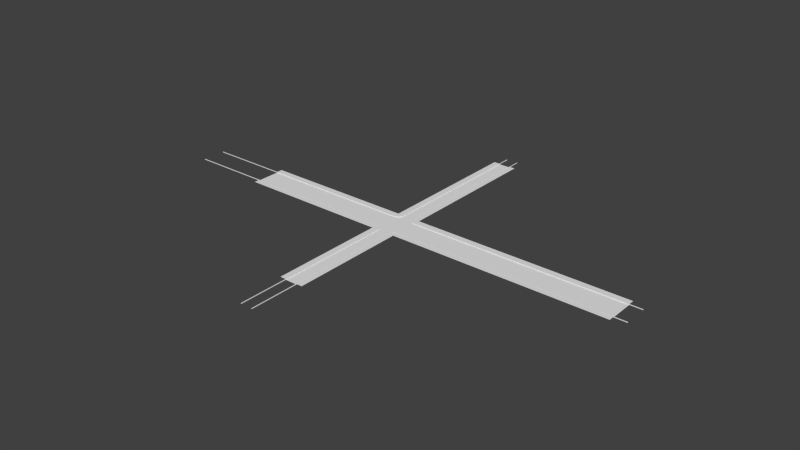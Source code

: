 # Source: Raod2.blend  (saved by Blender 2.72.0; exported with 4.5.12 LTS)
import bpy
from mathutils import Matrix  # noqa: F401  (used for matrix-valued properties, if any)

bpy.ops.wm.read_factory_settings(use_empty=True)
scene = bpy.context.scene
scene.name = 'Scene'

# ---- collections
col_collection_1 = bpy.data.collections.new('Collection 1'); scene.collection.children.link(col_collection_1)
col_collection_2 = bpy.data.collections.new('Collection 2'); scene.collection.children.link(col_collection_2)
col_collection_12 = bpy.data.collections.new('Collection 12'); scene.collection.children.link(col_collection_12)
col_collection_12.hide_render = True
col_collection_12.hide_viewport = True

# ---- materials (node trees are filled in below, after node groups)
mat_material = bpy.data.materials.new('Material')
mat_material.alpha_threshold = 0.0
mat_material.use_transparent_shadow = False
mat_material.roughness = 0.5

# ---- material node trees

# ---- world
world_world = bpy.data.worlds.new('World'); scene.world = world_world
world_world.color = (0.05088, 0.05088, 0.05088)
world_world.use_sun_shadow = False
world_world.sun_shadow_jitter_overblur = 0.0
world_world.cycles.sampling_method = 'MANUAL'
world_world.cycles.sample_map_resolution = 256

# ---- meshes
me_plane = bpy.data.meshes.new('Plane')
me_plane.from_pydata([(-1.045, -1.045, 0.0), (1.045, -1.045, 0.0), (-1.045, 1.045, 0.0), (1.188, 2.375, 0.0), (-1.0, 0.0, 0.0), (0.0, -1.001, 0.0), (1.0, 0.0, 0.0), (0.0, 1.001, 0.0), (0.0, 0.0, 0.0), (0.0, 2.089, 0.0), (1.045, 1.045, 0.0), (-1.188, 2.375, 0.0), (-1.188, -2.375, 0.0), (1.188, -2.375, 0.0), (0.0, -2.089, 0.0), (-2.001, -1.001, 0.0), (-2.001, 1.001, 0.0), (-2.0, 0.0, 0.0), (-2.089, 2.089, 0.0), (-2.089, -2.089, 0.0), (1.045, 3.134, 0.0), (0.0, 3.002, 0.0), (-1.045, 3.134, 0.0), (2.001, -1.001, 0.0), (2.089, 2.089, 0.0), (2.0, 0.0, 0.0), (2.001, 1.001, 0.0), (2.089, -2.089, 0.0), (3.0, -1.0, 0.0), (3.0, 2.0, 0.0), (3.0, 0.0, 0.0), (3.0, 1.0, 0.0), (3.0, -2.0, 0.0), (-1.045, -3.134, 0.0), (1.045, -3.134, 0.0), (0.0, -3.002, 0.0), (-3.0, -1.0, 0.0), (-3.0, 1.0, 0.0), (-3.0, 0.0, 0.0), (-3.0, 2.0, 0.0), (-3.0, -2.0, 0.0), (1.188, 2.375, 0.1), (-1.188, 2.375, 0.1), (-1.188, -2.375, 0.1), (1.188, -2.375, 0.1), (-2.089, 2.089, 0.1), (-2.089, -2.089, 0.1), (-1.045, 3.134, 0.1), (2.089, 2.089, 0.1), (2.089, -2.089, 0.1), (3.0, -2.0, 0.1), (-1.045, -3.134, 0.1), (1.045, -3.134, 0.1), (-3.0, 2.0, 0.1), (-3.0, -2.0, 0.1), (-2.001, -3.002, 0.1), (-3.0, -3.0, 0.1), (2.001, -3.002, 0.1), (3.0, -3.0, 0.1), (1.045, 3.134, 0.1), (2.001, 3.002, 0.1), (3.0, 2.0, 0.1), (3.0, 3.0, 0.1), (-2.001, 3.002, 0.1), (-3.0, 3.0, 0.1), (-4.0, -1.0, 0.0), (-4.0, 1.0, 0.0), (-4.0, 0.0, 0.0), (-4.0, 2.0, 0.0), (-4.0, -2.0, 0.0), (-4.0, 2.0, 0.1), (-4.0, -2.0, 0.1), (-4.0, -3.0, 0.1), (-4.0, 3.0, 0.1), (-5.0, -1.0, 0.0), (-5.0, 1.0, 0.0), (-5.0, 0.0, 0.0), (-5.0, 2.0, 0.0), (-5.0, -2.0, 0.0), (-5.0, 2.0, 0.1), (-5.0, -2.0, 0.1), (-5.0, -3.0, 0.1), (-5.0, 3.0, 0.1), (-6.0, -1.0, 0.0), (-6.0, 1.0, 0.0), (-6.0, 0.0, 0.0), (-6.0, 2.0, 0.0), (-6.0, -2.0, 0.0), (-6.0, 2.0, 0.1), (-6.0, -2.0, 0.1), (-6.0, -3.0, 0.1), (-6.0, 3.0, 0.1), (-7.0, -1.0, 0.0), (-7.0, 1.0, 0.0), (-7.0, 0.0, 0.0), (-7.0, 2.0, 0.0), (-7.0, -2.0, 0.0), (-7.0, 2.0, 0.1), (-7.0, -2.0, 0.1), (-7.0, -3.0, 0.1), (-7.0, 3.0, 0.1), (-8.0, -1.0, 0.0), (-8.0, 1.0, 0.0), (-8.0, 0.0, 0.0), (-8.0, 2.0, 0.0), (-8.0, -2.0, 0.0), (-8.0, 2.0, 0.1), (-8.0, -2.0, 0.1), (-8.0, -3.0, 0.1), (-8.0, 3.0, 0.1), (1.0, 4.0, 0.0), (0.0, 4.0, 0.0), (-1.0, 4.0, 0.0), (-1.0, 4.0, 0.1), (1.0, 4.0, 0.1), (2.0, 4.0, 0.1), (-2.0, 4.0, 0.1), (1.0, 5.0, 0.0), (0.0, 5.0, 0.0), (-1.0, 5.0, 0.0), (-1.0, 5.0, 0.1), (1.0, 5.0, 0.1), (2.0, 5.0, 0.1), (-2.0, 5.0, 0.1), (1.0, 6.0, 0.0), (0.0, 6.0, 0.0), (-1.0, 6.0, 0.0), (-1.0, 6.0, 0.1), (1.0, 6.0, 0.1), (2.0, 6.0, 0.1), (-2.0, 6.0, 0.1), (1.0, 7.0, 0.0), (0.0, 7.0, 0.0), (-1.0, 7.0, 0.0), (-1.0, 7.0, 0.1), (1.0, 7.0, 0.1), (2.0, 7.0, 0.1), (-2.0, 7.0, 0.1), (1.0, 8.0, 0.0), (0.0, 8.0, 0.0), (-1.0, 8.0, 0.0), (-1.0, 8.0, 0.1), (1.0, 8.0, 0.1), (2.0, 8.0, 0.1), (-2.0, 8.0, 0.1), (4.0, -1.0, 0.0), (4.0, 2.0, 0.0), (4.0, 0.0, 0.0), (4.0, 1.0, 0.0), (4.0, -2.0, 0.0), (4.0, -2.0, 0.1), (4.0, -3.0, 0.1), (4.0, 2.0, 0.1), (4.0, 3.0, 0.1), (5.0, -1.0, 0.0), (5.0, 2.0, 0.0), (5.0, 0.0, 0.0), (5.0, 1.0, 0.0), (5.0, -2.0, 0.0), (5.0, -2.0, 0.1), (5.0, -3.0, 0.1), (5.0, 2.0, 0.1), (5.0, 3.0, 0.1), (6.0, -1.0, 0.0), (6.0, 2.0, 0.0), (6.0, 0.0, 0.0), (6.0, 1.0, 0.0), (6.0, -2.0, 0.0), (6.0, -2.0, 0.1), (6.0, -3.0, 0.1), (6.0, 2.0, 0.1), (6.0, 3.0, 0.1), (7.0, -1.0, 0.0), (7.0, 2.0, 0.0), (7.0, 0.0, 0.0), (7.0, 1.0, 0.0), (7.0, -2.0, 0.0), (7.0, -2.0, 0.1), (7.0, -3.0, 0.1), (7.0, 2.0, 0.1), (7.0, 3.0, 0.1), (8.0, -1.0, 0.0), (8.0, 2.0, 0.0), (8.0, 0.0, 0.0), (8.0, 1.0, 0.0), (8.0, -2.0, 0.0), (8.0, -2.0, 0.1), (8.0, -3.0, 0.1), (8.0, 2.0, 0.1), (8.0, 3.0, 0.1), (-1.0, -4.0, 0.0), (1.0, -4.0, 0.0), (0.0, -4.0, 0.0), (-1.0, -4.0, 0.1), (1.0, -4.0, 0.1), (-2.0, -4.0, 0.1), (2.0, -4.0, 0.1), (-1.0, -5.0, 0.0), (1.0, -5.0, 0.0), (0.0, -5.0, 0.0), (-1.0, -5.0, 0.1), (1.0, -5.0, 0.1), (-2.0, -5.0, 0.1), (2.0, -5.0, 0.1), (-1.0, -6.0, 0.0), (1.0, -6.0, 0.0), (0.0, -6.0, 0.0), (-1.0, -6.0, 0.1), (1.0, -6.0, 0.1), (-2.0, -6.0, 0.1), (2.0, -6.0, 0.1), (-1.0, -7.0, 0.0), (1.0, -7.0, 0.0), (0.0, -7.0, 0.0), (-1.0, -7.0, 0.1), (1.0, -7.0, 0.1), (-2.0, -7.0, 0.1), (2.0, -7.0, 0.1), (-1.0, -8.0, 0.0), (1.0, -8.0, 0.0), (0.0, -8.0, 0.0), (-1.0, -8.0, 0.1), (1.0, -8.0, 0.1), (-2.0, -8.0, 0.1), (2.0, -8.0, 0.1), (1.0, 9.0, 0.0), (0.0, 9.0, 0.0), (-1.0, 9.0, 0.0), (-1.0, 9.0, 0.1), (1.0, 9.0, 0.1), (2.0, 9.0, 0.1), (-2.0, 9.0, 0.1), (2.0, 11.0, 0.1), (2.0, 10.0, 0.1), (0.0, 19.0, 0.0), (0.0, 18.0, 0.0), (0.0, 17.0, 0.0), (0.0, 16.0, 0.0), (0.0, 15.0, 0.0), (0.0, 14.0, 0.0), (0.0, 13.0, 0.0), (0.0, 12.0, 0.0), (0.0, 11.0, 0.0), (0.0, 10.0, 0.0), (1.0, 19.0, 0.1), (1.0, 18.0, 0.1), (1.0, 17.0, 0.1), (1.0, 16.0, 0.1), (1.0, 15.0, 0.1), (1.0, 14.0, 0.1), (1.0, 13.0, 0.1), (1.0, 12.0, 0.1), (1.0, 11.0, 0.1), (1.0, 10.0, 0.1), (-1.0, 19.0, 0.1), (-1.0, 18.0, 0.1), (-1.0, 17.0, 0.1), (-1.0, 16.0, 0.1), (-1.0, 15.0, 0.1), (-1.0, 14.0, 0.1), (-1.0, 13.0, 0.1), (-1.0, 12.0, 0.1), (-1.0, 11.0, 0.1), (-1.0, 10.0, 0.1), (-1.0, 19.0, 0.0), (-1.0, 18.0, 0.0), (-1.0, 17.0, 0.0), (-1.0, 16.0, 0.0), (-1.0, 15.0, 0.0), (-1.0, 14.0, 0.0), (-1.0, 13.0, 0.0), (-1.0, 12.0, 0.0), (-1.0, 11.0, 0.0), (-1.0, 10.0, 0.0), (-2.0, 20.0, 0.1), (2.0, 20.0, 0.1), (1.0, 20.0, 0.1), (-1.0, 20.0, 0.1), (-1.0, 20.0, 0.0), (0.0, 20.0, 0.0), (1.0, 20.0, 0.0), (26.0, -1.0, 0.0), (26.0, 2.0, 0.0), (26.0, 0.0, 0.0), (26.0, 1.0, 0.0), (26.0, -2.0, 0.0), (26.0, -2.0, 0.1), (26.0, -3.0, 0.1), (26.0, 2.0, 0.1), (26.0, 3.0, 0.1), (25.0, -2.0, 0.1), (24.0, -2.0, 0.1), (23.0, -2.0, 0.1), (22.0, -2.0, 0.1), (21.0, -2.0, 0.1), (20.0, -2.0, 0.1), (19.0, -2.0, 0.1), (18.0, -2.0, 0.1), (17.0, -2.0, 0.1), (16.0, -2.0, 0.1), (15.0, -2.0, 0.1), (14.0, -2.0, 0.1), (13.0, -2.0, 0.1), (12.0, -2.0, 0.1), (11.0, -2.0, 0.1), (10.0, -2.0, 0.1), (9.0, -2.0, 0.1), (9.0, -3.0, 0.1), (10.0, -3.0, 0.1), (11.0, -3.0, 0.1), (12.0, -3.0, 0.1), (13.0, -3.0, 0.1), (14.0, -3.0, 0.1), (15.0, -3.0, 0.1), (16.0, -3.0, 0.1), (17.0, -3.0, 0.1), (18.0, -3.0, 0.1), (19.0, -3.0, 0.1), (20.0, -3.0, 0.1), (21.0, -3.0, 0.1), (22.0, -3.0, 0.1), (23.0, -3.0, 0.1), (24.0, -3.0, 0.1), (25.0, -3.0, 0.1), (25.0, 2.0, 0.1), (24.0, 2.0, 0.1), (23.0, 2.0, 0.1), (22.0, 2.0, 0.1), (21.0, 2.0, 0.1), (20.0, 2.0, 0.1), (19.0, 2.0, 0.1), (18.0, 2.0, 0.1), (17.0, 2.0, 0.1), (16.0, 2.0, 0.1), (15.0, 2.0, 0.1), (14.0, 2.0, 0.1), (13.0, 2.0, 0.1), (12.0, 2.0, 0.1), (11.0, 2.0, 0.1), (10.0, 2.0, 0.1), (9.0, 2.0, 0.1), (9.0, 2.0, 0.0), (10.0, 2.0, 0.0), (11.0, 2.0, 0.0), (12.0, 2.0, 0.0), (13.0, 2.0, 0.0), (14.0, 2.0, 0.0), (15.0, 2.0, 0.0), (16.0, 2.0, 0.0), (17.0, 2.0, 0.0), (18.0, 2.0, 0.0), (19.0, 2.0, 0.0), (20.0, 2.0, 0.0), (21.0, 2.0, 0.0), (22.0, 2.0, 0.0), (23.0, 2.0, 0.0), (24.0, 2.0, 0.0), (25.0, 2.0, 0.0), (25.0, 3.0, 0.1), (24.0, 3.0, 0.1), (23.0, 3.0, 0.1), (22.0, 3.0, 0.1), (21.0, 3.0, 0.1), (20.0, 3.0, 0.1), (19.0, 3.0, 0.1), (18.0, 3.0, 0.1), (17.0, 3.0, 0.1), (16.0, 3.0, 0.1), (15.0, 3.0, 0.1), (14.0, 3.0, 0.1), (13.0, 3.0, 0.1), (12.0, 3.0, 0.1), (11.0, 3.0, 0.1), (10.0, 3.0, 0.1), (9.0, 3.0, 0.1), (25.0, -2.0, 0.0), (24.0, -2.0, 0.0), (23.0, -2.0, 0.0), (22.0, -2.0, 0.0), (21.0, -2.0, 0.0), (20.0, -2.0, 0.0), (19.0, -2.0, 0.0), (18.0, -2.0, 0.0), (17.0, -2.0, 0.0), (16.0, -2.0, 0.0), (15.0, -2.0, 0.0), (14.0, -2.0, 0.0), (13.0, -2.0, 0.0), (12.0, -2.0, 0.0), (11.0, -2.0, 0.0), (10.0, -2.0, 0.0), (9.0, -2.0, 0.0), (25.0, -1.0, 0.0), (24.0, -1.0, 0.0), (23.0, -1.0, 0.0), (22.0, -1.0, 0.0), (21.0, -1.0, 0.0), (20.0, -1.0, 0.0), (19.0, -1.0, 0.0), (18.0, -1.0, 0.0), (17.0, -1.0, 0.0), (16.0, -1.0, 0.0), (15.0, -1.0, 0.0), (14.0, -1.0, 0.0), (13.0, -1.0, 0.0), (12.0, -1.0, 0.0), (11.0, -1.0, 0.0), (10.0, -1.0, 0.0), (9.0, -1.0, 0.0), (25.0, 1.0, 0.0), (24.0, 1.0, 0.0), (23.0, 1.0, 0.0), (22.0, 1.0, 0.0), (21.0, 1.0, 0.0), (20.0, 1.0, 0.0), (19.0, 1.0, 0.0), (18.0, 1.0, 0.0), (17.0, 1.0, 0.0), (16.0, 1.0, 0.0), (15.0, 1.0, 0.0), (14.0, 1.0, 0.0), (13.0, 1.0, 0.0), (12.0, 1.0, 0.0), (11.0, 1.0, 0.0), (10.0, 1.0, 0.0), (9.0, 1.0, 0.0), (9.0, 0.0, 0.0), (10.0, 0.0, 0.0), (11.0, 0.0, 0.0), (12.0, 0.0, 0.0), (13.0, 0.0, 0.0), (14.0, 0.0, 0.0), (15.0, 0.0, 0.0), (16.0, 0.0, 0.0), (17.0, 0.0, 0.0), (18.0, 0.0, 0.0), (19.0, 0.0, 0.0), (20.0, 0.0, 0.0), (21.0, 0.0, 0.0), (22.0, 0.0, 0.0), (23.0, 0.0, 0.0), (24.0, 0.0, 0.0), (25.0, 0.0, 0.0), (2.0, 12.0, 0.1), (2.0, 13.0, 0.1), (2.0, 14.0, 0.1), (2.0, 15.0, 0.1), (2.0, 16.0, 0.1), (2.0, 17.0, 0.1), (2.0, 18.0, 0.1), (2.0, 19.0, 0.1), (-2.0, 19.0, 0.1), (-2.0, 18.0, 0.1), (-2.0, 17.0, 0.1), (-2.0, 16.0, 0.1), (-2.0, 15.0, 0.1), (-2.0, 14.0, 0.1), (-2.0, 13.0, 0.1), (-2.0, 12.0, 0.1), (-2.0, 11.0, 0.1), (-2.0, 10.0, 0.1), (1.0, 19.0, 0.0), (1.0, 18.0, 0.0), (1.0, 17.0, 0.0), (1.0, 16.0, 0.0), (1.0, 15.0, 0.0), (1.0, 14.0, 0.0), (1.0, 13.0, 0.0), (1.0, 12.0, 0.0), (1.0, 11.0, 0.0), (1.0, 10.0, 0.0), (-1.0, -22.0, 0.0), (1.0, -22.0, 0.0), (0.0, -22.0, 0.0), (-1.0, -22.0, 0.1), (1.0, -22.0, 0.1), (-2.0, -22.0, 0.1), (2.0, -22.0, 0.1), (-1.0, -21.0, 0.1), (-1.0, -20.0, 0.1), (-1.0, -19.0, 0.1), (-1.0, -18.0, 0.1), (-1.0, -17.0, 0.1), (-1.0, -16.0, 0.1), (-1.0, -15.0, 0.1), (-1.0, -14.0, 0.1), (-1.0, -13.0, 0.1), (-1.0, -12.0, 0.1), (-1.0, -11.0, 0.1), (-1.0, -10.0, 0.1), (-1.0, -9.0, 0.1), (-2.0, -9.0, 0.1), (-2.0, -10.0, 0.1), (-2.0, -11.0, 0.1), (-2.0, -12.0, 0.1), (-2.0, -13.0, 0.1), (-2.0, -14.0, 0.1), (-2.0, -15.0, 0.1), (-2.0, -16.0, 0.1), (-2.0, -17.0, 0.1), (-2.0, -18.0, 0.1), (-2.0, -19.0, 0.1), (-2.0, -20.0, 0.1), (-2.0, -21.0, 0.1), (2.0, -21.0, 0.1), (2.0, -20.0, 0.1), (2.0, -19.0, 0.1), (2.0, -18.0, 0.1), (2.0, -17.0, 0.1), (2.0, -16.0, 0.1), (2.0, -15.0, 0.1), (2.0, -14.0, 0.1), (2.0, -13.0, 0.1), (2.0, -12.0, 0.1), (2.0, -11.0, 0.1), (2.0, -10.0, 0.1), (2.0, -9.0, 0.1), (1.0, -9.0, 0.1), (1.0, -10.0, 0.1), (1.0, -11.0, 0.1), (1.0, -12.0, 0.1), (1.0, -13.0, 0.1), (1.0, -14.0, 0.1), (1.0, -15.0, 0.1), (1.0, -16.0, 0.1), (1.0, -17.0, 0.1), (1.0, -18.0, 0.1), (1.0, -19.0, 0.1), (1.0, -20.0, 0.1), (1.0, -21.0, 0.1), (1.0, -9.0, 0.0), (1.0, -10.0, 0.0), (1.0, -11.0, 0.0), (1.0, -12.0, 0.0), (1.0, -13.0, 0.0), (1.0, -14.0, 0.0), (1.0, -15.0, 0.0), (1.0, -16.0, 0.0), (1.0, -17.0, 0.0), (1.0, -18.0, 0.0), (1.0, -19.0, 0.0), (1.0, -20.0, 0.0), (1.0, -21.0, 0.0), (-1.0, -21.0, 0.0), (-1.0, -20.0, 0.0), (-1.0, -19.0, 0.0), (-1.0, -18.0, 0.0), (-1.0, -17.0, 0.0), (-1.0, -16.0, 0.0), (-1.0, -15.0, 0.0), (-1.0, -14.0, 0.0), (-1.0, -13.0, 0.0), (-1.0, -12.0, 0.0), (-1.0, -11.0, 0.0), (-1.0, -10.0, 0.0), (-1.0, -9.0, 0.0), (0.0, -9.0, 0.0), (0.0, -10.0, 0.0), (0.0, -11.0, 0.0), (0.0, -12.0, 0.0), (0.0, -13.0, 0.0), (0.0, -14.0, 0.0), (0.0, -15.0, 0.0), (0.0, -16.0, 0.0), (0.0, -17.0, 0.0), (0.0, -18.0, 0.0), (0.0, -19.0, 0.0), (0.0, -20.0, 0.0), (0.0, -21.0, 0.0), (-27.0, -1.0, 0.0), (-27.0, 1.0, 0.0), (-27.0, 0.0, 0.0), (-27.0, 2.0, 0.0), (-27.0, -2.0, 0.0), (-27.0, 2.0, 0.1), (-27.0, -2.0, 0.1), (-27.0, -3.0, 0.1), (-27.0, 3.0, 0.1), (-26.0, 2.0, 0.1), (-25.0, 2.0, 0.1), (-24.0, 2.0, 0.1), (-23.0, 2.0, 0.1), (-22.0, 2.0, 0.1), (-21.0, 2.0, 0.1), (-20.0, 2.0, 0.1), (-19.0, 2.0, 0.1), (-18.0, 2.0, 0.1), (-17.0, 2.0, 0.1), (-16.0, 2.0, 0.1), (-15.0, 2.0, 0.1), (-14.0, 2.0, 0.1), (-13.0, 2.0, 0.1), (-12.0, 2.0, 0.1), (-11.0, 2.0, 0.1), (-10.0, 2.0, 0.1), (-9.0, 2.0, 0.1), (-9.0, 3.0, 0.1), (-10.0, 3.0, 0.1), (-11.0, 3.0, 0.1), (-12.0, 3.0, 0.1), (-13.0, 3.0, 0.1), (-14.0, 3.0, 0.1), (-15.0, 3.0, 0.1), (-16.0, 3.0, 0.1), (-17.0, 3.0, 0.1), (-18.0, 3.0, 0.1), (-19.0, 3.0, 0.1), (-20.0, 3.0, 0.1), (-21.0, 3.0, 0.1), (-22.0, 3.0, 0.1), (-23.0, 3.0, 0.1), (-24.0, 3.0, 0.1), (-25.0, 3.0, 0.1), (-26.0, 3.0, 0.1), (-26.0, -3.0, 0.1), (-25.0, -3.0, 0.1), (-24.0, -3.0, 0.1), (-23.0, -3.0, 0.1), (-22.0, -3.0, 0.1), (-21.0, -3.0, 0.1), (-20.0, -3.0, 0.1), (-19.0, -3.0, 0.1), (-18.0, -3.0, 0.1), (-17.0, -3.0, 0.1), (-16.0, -3.0, 0.1), (-15.0, -3.0, 0.1), (-14.0, -3.0, 0.1), (-13.0, -3.0, 0.1), (-12.0, -3.0, 0.1), (-11.0, -3.0, 0.1), (-10.0, -3.0, 0.1), (-9.0, -3.0, 0.1), (-9.0, -2.0, 0.1), (-10.0, -2.0, 0.1), (-11.0, -2.0, 0.1), (-12.0, -2.0, 0.1), (-13.0, -2.0, 0.1), (-14.0, -2.0, 0.1), (-15.0, -2.0, 0.1), (-16.0, -2.0, 0.1), (-17.0, -2.0, 0.1), (-18.0, -2.0, 0.1), (-19.0, -2.0, 0.1), (-20.0, -2.0, 0.1), (-21.0, -2.0, 0.1), (-22.0, -2.0, 0.1), (-23.0, -2.0, 0.1), (-24.0, -2.0, 0.1), (-25.0, -2.0, 0.1), (-26.0, -2.0, 0.1), (-9.0, -2.0, 0.0), (-10.0, -2.0, 0.0), (-11.0, -2.0, 0.0), (-12.0, -2.0, 0.0), (-13.0, -2.0, 0.0), (-14.0, -2.0, 0.0), (-15.0, -2.0, 0.0), (-16.0, -2.0, 0.0), (-17.0, -2.0, 0.0), (-18.0, -2.0, 0.0), (-19.0, -2.0, 0.0), (-20.0, -2.0, 0.0), (-21.0, -2.0, 0.0), (-22.0, -2.0, 0.0), (-23.0, -2.0, 0.0), (-24.0, -2.0, 0.0), (-25.0, -2.0, 0.0), (-26.0, -2.0, 0.0), (-26.0, 2.0, 0.0), (-25.0, 2.0, 0.0), (-24.0, 2.0, 0.0), (-23.0, 2.0, 0.0), (-22.0, 2.0, 0.0), (-21.0, 2.0, 0.0), (-20.0, 2.0, 0.0), (-19.0, 2.0, 0.0), (-18.0, 2.0, 0.0), (-17.0, 2.0, 0.0), (-16.0, 2.0, 0.0), (-15.0, 2.0, 0.0), (-14.0, 2.0, 0.0), (-13.0, 2.0, 0.0), (-12.0, 2.0, 0.0), (-11.0, 2.0, 0.0), (-10.0, 2.0, 0.0), (-9.0, 2.0, 0.0), (-9.0, -1.0, 0.0), (-10.0, -1.0, 0.0), (-11.0, -1.0, 0.0), (-12.0, -1.0, 0.0), (-13.0, -1.0, 0.0), (-14.0, -1.0, 0.0), (-15.0, -1.0, 0.0), (-16.0, -1.0, 0.0), (-17.0, -1.0, 0.0), (-18.0, -1.0, 0.0), (-19.0, -1.0, 0.0), (-20.0, -1.0, 0.0), (-21.0, -1.0, 0.0), (-22.0, -1.0, 0.0), (-23.0, -1.0, 0.0), (-24.0, -1.0, 0.0), (-25.0, -1.0, 0.0), (-26.0, -1.0, 0.0), (-26.0, 1.0, 0.0), (-25.0, 1.0, 0.0), (-24.0, 1.0, 0.0), (-23.0, 1.0, 0.0), (-22.0, 1.0, 0.0), (-21.0, 1.0, 0.0), (-20.0, 1.0, 0.0), (-19.0, 1.0, 0.0), (-18.0, 1.0, 0.0), (-17.0, 1.0, 0.0), (-16.0, 1.0, 0.0), (-15.0, 1.0, 0.0), (-14.0, 1.0, 0.0), (-13.0, 1.0, 0.0), (-12.0, 1.0, 0.0), (-11.0, 1.0, 0.0), (-10.0, 1.0, 0.0), (-9.0, 1.0, 0.0), (-26.0, 0.0, 0.0), (-25.0, 0.0, 0.0), (-24.0, 0.0, 0.0), (-23.0, 0.0, 0.0), (-22.0, 0.0, 0.0), (-21.0, 0.0, 0.0), (-20.0, 0.0, 0.0), (-19.0, 0.0, 0.0), (-18.0, 0.0, 0.0), (-17.0, 0.0, 0.0), (-16.0, 0.0, 0.0), (-15.0, 0.0, 0.0), (-14.0, 0.0, 0.0), (-13.0, 0.0, 0.0), (-12.0, 0.0, 0.0), (-11.0, 0.0, 0.0), (-10.0, 0.0, 0.0), (-9.0, 0.0, 0.0), (-2.0, 21.0, 0.1), (2.0, 21.0, 0.1), (1.0, 21.0, 0.1), (-1.0, 21.0, 0.1), (-1.0, 21.0, 0.0), (0.0, 21.0, 0.0), (1.0, 21.0, 0.0), (-2.0, 22.0, 0.1), (2.0, 22.0, 0.1), (1.0, 22.0, 0.1), (-1.0, 22.0, 0.1), (-1.0, 22.0, 0.0), (0.0, 22.0, 0.0), (1.0, 22.0, 0.0), (-2.0, 23.0, 0.1), (2.0, 23.0, 0.1), (1.0, 23.0, 0.1), (-1.0, 23.0, 0.1), (-1.0, 23.0, 0.0), (0.0, 23.0, 0.0), (1.0, 23.0, 0.0), (-2.0, 28.0, 0.1), (2.0, 28.0, 0.1), (1.0, 28.0, 0.1), (-1.0, 28.0, 0.1), (-1.0, 28.0, 0.0), (0.0, 28.0, 0.0), (1.0, 28.0, 0.0), (-2.0, 27.0, 0.1), (-2.0, 26.0, 0.1), (-2.0, 25.0, 0.1), (-2.0, 24.0, 0.1), (-1.0, 24.0, 0.1), (-1.0, 25.0, 0.1), (-1.0, 26.0, 0.1), (-1.0, 27.0, 0.1), (0.0, 27.0, 0.0), (0.0, 26.0, 0.0), (0.0, 25.0, 0.0), (0.0, 24.0, 0.0), (1.0, 24.0, 0.0), (1.0, 25.0, 0.0), (1.0, 26.0, 0.0), (1.0, 27.0, 0.0), (-1.0, 27.0, 0.0), (-1.0, 26.0, 0.0), (-1.0, 25.0, 0.0), (-1.0, 24.0, 0.0), (1.0, 27.0, 0.1), (1.0, 26.0, 0.1), (1.0, 25.0, 0.1), (1.0, 24.0, 0.1), (2.0, 24.0, 0.1), (2.0, 25.0, 0.1), (2.0, 26.0, 0.1), (2.0, 27.0, 0.1), (38.0, -1.0, 0.0), (38.0, 2.0, 0.0), (38.0, 0.0, 0.0), (38.0, 1.0, 0.0), (38.0, -2.0, 0.0), (38.0, -2.0, 0.1), (38.0, -3.0, 0.1), (38.0, 2.0, 0.1), (38.0, 3.0, 0.1), (37.0, -2.0, 0.1), (36.0, -2.0, 0.1), (35.0, -2.0, 0.1), (34.0, -2.0, 0.1), (33.0, -2.0, 0.1), (32.0, -2.0, 0.1), (31.0, -2.0, 0.1), (30.0, -2.0, 0.1), (29.0, -2.0, 0.1), (28.0, -2.0, 0.1), (27.0, -2.0, 0.1), (27.0, -3.0, 0.1), (28.0, -3.0, 0.1), (29.0, -3.0, 0.1), (30.0, -3.0, 0.1), (31.0, -3.0, 0.1), (32.0, -3.0, 0.1), (33.0, -3.0, 0.1), (34.0, -3.0, 0.1), (35.0, -3.0, 0.1), (36.0, -3.0, 0.1), (37.0, -3.0, 0.1), (37.0, 2.0, 0.1), (36.0, 2.0, 0.1), (35.0, 2.0, 0.1), (34.0, 2.0, 0.1), (33.0, 2.0, 0.1), (32.0, 2.0, 0.1), (31.0, 2.0, 0.1), (30.0, 2.0, 0.1), (29.0, 2.0, 0.1), (28.0, 2.0, 0.1), (27.0, 2.0, 0.1), (27.0, 2.0, 0.0), (28.0, 2.0, 0.0), (29.0, 2.0, 0.0), (30.0, 2.0, 0.0), (31.0, 2.0, 0.0), (32.0, 2.0, 0.0), (33.0, 2.0, 0.0), (34.0, 2.0, 0.0), (35.0, 2.0, 0.0), (36.0, 2.0, 0.0), (37.0, 2.0, 0.0), (37.0, 3.0, 0.1), (36.0, 3.0, 0.1), (35.0, 3.0, 0.1), (34.0, 3.0, 0.1), (33.0, 3.0, 0.1), (32.0, 3.0, 0.1), (31.0, 3.0, 0.1), (30.0, 3.0, 0.1), (29.0, 3.0, 0.1), (28.0, 3.0, 0.1), (27.0, 3.0, 0.1), (37.0, -2.0, 0.0), (36.0, -2.0, 0.0), (35.0, -2.0, 0.0), (34.0, -2.0, 0.0), (33.0, -2.0, 0.0), (32.0, -2.0, 0.0), (31.0, -2.0, 0.0), (30.0, -2.0, 0.0), (29.0, -2.0, 0.0), (28.0, -2.0, 0.0), (27.0, -2.0, 0.0), (37.0, -1.0, 0.0), (36.0, -1.0, 0.0), (35.0, -1.0, 0.0), (34.0, -1.0, 0.0), (33.0, -1.0, 0.0), (32.0, -1.0, 0.0), (31.0, -1.0, 0.0), (30.0, -1.0, 0.0), (29.0, -1.0, 0.0), (28.0, -1.0, 0.0), (27.0, -1.0, 0.0), (37.0, 1.0, 0.0), (36.0, 1.0, 0.0), (35.0, 1.0, 0.0), (34.0, 1.0, 0.0), (33.0, 1.0, 0.0), (32.0, 1.0, 0.0), (31.0, 1.0, 0.0), (30.0, 1.0, 0.0), (29.0, 1.0, 0.0), (28.0, 1.0, 0.0), (27.0, 1.0, 0.0), (27.0, 0.0, 0.0), (28.0, 0.0, 0.0), (29.0, 0.0, 0.0), (30.0, 0.0, 0.0), (31.0, 0.0, 0.0), (32.0, 0.0, 0.0), (33.0, 0.0, 0.0), (34.0, 0.0, 0.0), (35.0, 0.0, 0.0), (36.0, 0.0, 0.0), (37.0, 0.0, 0.0)], [], [(5, 0, 12, 14), (4, 8, 7, 2), (0, 5, 8, 4), (5, 1, 6, 8), (2, 7, 9, 11), (7, 10, 3, 9), (8, 6, 10, 7), (1, 5, 14, 13), (12, 0, 15, 19), (2, 11, 18, 16), (4, 2, 16, 17), (0, 4, 17, 15), (11, 9, 21, 22), (9, 3, 20, 21), (1, 13, 27, 23), (10, 6, 25, 26), (3, 10, 26, 24), (6, 1, 23, 25), (23, 27, 32, 28), (26, 25, 30, 31), (24, 26, 31, 29), (25, 23, 28, 30), (13, 14, 35, 34), (14, 12, 33, 35), (19, 15, 36, 40), (16, 18, 39, 37), (17, 16, 37, 38), (15, 17, 38, 36), (39, 18, 45, 53), (19, 40, 54, 46), (33, 12, 43, 51), (13, 34, 52, 44), (32, 27, 49, 50), (3, 24, 48, 41), (27, 13, 44, 49), (11, 22, 47, 42), (18, 11, 42, 45), (12, 19, 46, 43), (41, 48, 60, 59), (60, 48, 61, 62), (24, 29, 61, 48), (20, 3, 41, 59), (43, 46, 55, 51), (55, 46, 54, 56), (44, 52, 57, 49), (49, 57, 58, 50), (42, 47, 63, 45), (45, 63, 64, 53), (53, 64, 73, 70), (56, 54, 71, 72), (54, 40, 69, 71), (39, 53, 70, 68), (40, 36, 65, 69), (37, 39, 68, 66), (38, 37, 66, 67), (36, 38, 67, 65), (70, 73, 82, 79), (72, 71, 80, 81), (71, 69, 78, 80), (68, 70, 79, 77), (69, 65, 74, 78), (66, 68, 77, 75), (67, 66, 75, 76), (65, 67, 76, 74), (79, 82, 91, 88), (81, 80, 89, 90), (80, 78, 87, 89), (77, 79, 88, 86), (78, 74, 83, 87), (75, 77, 86, 84), (76, 75, 84, 85), (74, 76, 85, 83), (88, 91, 100, 97), (90, 89, 98, 99), (89, 87, 96, 98), (86, 88, 97, 95), (87, 83, 92, 96), (84, 86, 95, 93), (85, 84, 93, 94), (83, 85, 94, 92), (97, 100, 109, 106), (99, 98, 107, 108), (98, 96, 105, 107), (95, 97, 106, 104), (96, 92, 101, 105), (93, 95, 104, 102), (94, 93, 102, 103), (92, 94, 103, 101), (20, 59, 114, 110), (63, 47, 113, 116), (59, 60, 115, 114), (47, 22, 112, 113), (22, 21, 111, 112), (21, 20, 110, 111), (110, 114, 121, 117), (116, 113, 120, 123), (114, 115, 122, 121), (113, 112, 119, 120), (112, 111, 118, 119), (111, 110, 117, 118), (117, 121, 128, 124), (123, 120, 127, 130), (121, 122, 129, 128), (120, 119, 126, 127), (119, 118, 125, 126), (118, 117, 124, 125), (124, 128, 135, 131), (130, 127, 134, 137), (128, 129, 136, 135), (127, 126, 133, 134), (126, 125, 132, 133), (125, 124, 131, 132), (131, 135, 142, 138), (137, 134, 141, 144), (135, 136, 143, 142), (134, 133, 140, 141), (133, 132, 139, 140), (132, 131, 138, 139), (50, 58, 151, 150), (61, 29, 146, 152), (62, 61, 152, 153), (32, 50, 150, 149), (28, 32, 149, 145), (31, 30, 147, 148), (29, 31, 148, 146), (30, 28, 145, 147), (150, 151, 160, 159), (152, 146, 155, 161), (153, 152, 161, 162), (149, 150, 159, 158), (145, 149, 158, 154), (148, 147, 156, 157), (146, 148, 157, 155), (147, 145, 154, 156), (159, 160, 169, 168), (161, 155, 164, 170), (162, 161, 170, 171), (158, 159, 168, 167), (154, 158, 167, 163), (157, 156, 165, 166), (155, 157, 166, 164), (156, 154, 163, 165), (168, 169, 178, 177), (170, 164, 173, 179), (171, 170, 179, 180), (167, 168, 177, 176), (163, 167, 176, 172), (166, 165, 174, 175), (164, 166, 175, 173), (165, 163, 172, 174), (177, 178, 187, 186), (179, 173, 182, 188), (180, 179, 188, 189), (176, 177, 186, 185), (172, 176, 185, 181), (175, 174, 183, 184), (173, 175, 184, 182), (174, 172, 181, 183), (51, 55, 195, 193), (57, 52, 194, 196), (52, 34, 191, 194), (33, 51, 193, 190), (34, 35, 192, 191), (35, 33, 190, 192), (193, 195, 202, 200), (196, 194, 201, 203), (194, 191, 198, 201), (190, 193, 200, 197), (191, 192, 199, 198), (192, 190, 197, 199), (200, 202, 209, 207), (203, 201, 208, 210), (201, 198, 205, 208), (197, 200, 207, 204), (198, 199, 206, 205), (199, 197, 204, 206), (207, 209, 216, 214), (210, 208, 215, 217), (208, 205, 212, 215), (204, 207, 214, 211), (205, 206, 213, 212), (206, 204, 211, 213), (214, 216, 223, 221), (217, 215, 222, 224), (215, 212, 219, 222), (211, 214, 221, 218), (212, 213, 220, 219), (213, 211, 218, 220), (138, 142, 229, 225), (144, 141, 228, 231), (142, 143, 230, 229), (141, 140, 227, 228), (140, 139, 226, 227), (139, 138, 225, 226), (252, 232, 443, 251), (258, 268, 267, 257), (260, 270, 269, 259), (256, 266, 265, 255), (229, 230, 233, 253), (250, 444, 445, 249), (262, 272, 271, 261), (265, 235, 234, 264), (266, 236, 235, 265), (228, 227, 273, 263), (263, 273, 272, 262), (261, 271, 270, 260), (251, 443, 444, 250), (227, 226, 243, 273), (272, 242, 241, 271), (270, 240, 239, 269), (268, 238, 237, 267), (257, 267, 266, 256), (242, 469, 468, 241), (241, 468, 467, 240), (240, 467, 466, 239), (239, 466, 465, 238), (259, 269, 268, 258), (235, 462, 461, 234), (236, 463, 462, 235), (237, 464, 463, 236), (238, 465, 464, 237), (255, 265, 264, 254), (243, 470, 469, 242), (226, 225, 470, 243), (234, 461, 280, 279), (264, 234, 279, 278), (253, 233, 232, 252), (254, 264, 278, 277), (244, 450, 275, 276), (451, 254, 277, 274), (461, 244, 276, 280), (249, 445, 446, 248), (273, 243, 242, 272), (271, 241, 240, 270), (269, 239, 238, 268), (267, 237, 236, 266), (290, 323, 287, 286), (324, 357, 282, 288), (358, 324, 288, 289), (375, 290, 286, 285), (392, 375, 285, 281), (409, 442, 283, 284), (357, 409, 284, 282), (442, 392, 281, 283), (186, 187, 307, 306), (306, 307, 308, 305), (305, 308, 309, 304), (304, 309, 310, 303), (303, 310, 311, 302), (302, 311, 312, 301), (301, 312, 313, 300), (300, 313, 314, 299), (299, 314, 315, 298), (298, 315, 316, 297), (297, 316, 317, 296), (296, 317, 318, 295), (295, 318, 319, 294), (294, 319, 320, 293), (293, 320, 321, 292), (292, 321, 322, 291), (291, 322, 323, 290), (188, 182, 341, 340), (340, 341, 342, 339), (339, 342, 343, 338), (338, 343, 344, 337), (337, 344, 345, 336), (336, 345, 346, 335), (335, 346, 347, 334), (334, 347, 348, 333), (333, 348, 349, 332), (332, 349, 350, 331), (331, 350, 351, 330), (330, 351, 352, 329), (329, 352, 353, 328), (328, 353, 354, 327), (327, 354, 355, 326), (326, 355, 356, 325), (325, 356, 357, 324), (189, 188, 340, 374), (374, 340, 339, 373), (373, 339, 338, 372), (372, 338, 337, 371), (371, 337, 336, 370), (370, 336, 335, 369), (369, 335, 334, 368), (368, 334, 333, 367), (367, 333, 332, 366), (366, 332, 331, 365), (365, 331, 330, 364), (364, 330, 329, 363), (363, 329, 328, 362), (362, 328, 327, 361), (361, 327, 326, 360), (360, 326, 325, 359), (359, 325, 324, 358), (185, 186, 306, 391), (391, 306, 305, 390), (390, 305, 304, 389), (389, 304, 303, 388), (388, 303, 302, 387), (387, 302, 301, 386), (386, 301, 300, 385), (385, 300, 299, 384), (384, 299, 298, 383), (383, 298, 297, 382), (382, 297, 296, 381), (381, 296, 295, 380), (380, 295, 294, 379), (379, 294, 293, 378), (378, 293, 292, 377), (377, 292, 291, 376), (376, 291, 290, 375), (181, 185, 391, 408), (408, 391, 390, 407), (407, 390, 389, 406), (406, 389, 388, 405), (405, 388, 387, 404), (404, 387, 386, 403), (403, 386, 385, 402), (402, 385, 384, 401), (401, 384, 383, 400), (400, 383, 382, 399), (399, 382, 381, 398), (398, 381, 380, 397), (397, 380, 379, 396), (396, 379, 378, 395), (395, 378, 377, 394), (394, 377, 376, 393), (393, 376, 375, 392), (184, 183, 426, 425), (425, 426, 427, 424), (424, 427, 428, 423), (423, 428, 429, 422), (422, 429, 430, 421), (421, 430, 431, 420), (420, 431, 432, 419), (419, 432, 433, 418), (418, 433, 434, 417), (417, 434, 435, 416), (416, 435, 436, 415), (415, 436, 437, 414), (414, 437, 438, 413), (413, 438, 439, 412), (412, 439, 440, 411), (411, 440, 441, 410), (410, 441, 442, 409), (182, 184, 425, 341), (341, 425, 424, 342), (342, 424, 423, 343), (343, 423, 422, 344), (344, 422, 421, 345), (345, 421, 420, 346), (346, 420, 419, 347), (347, 419, 418, 348), (348, 418, 417, 349), (349, 417, 416, 350), (350, 416, 415, 351), (351, 415, 414, 352), (352, 414, 413, 353), (353, 413, 412, 354), (354, 412, 411, 355), (355, 411, 410, 356), (356, 410, 409, 357), (183, 181, 408, 426), (426, 408, 407, 427), (427, 407, 406, 428), (428, 406, 405, 429), (429, 405, 404, 430), (430, 404, 403, 431), (431, 403, 402, 432), (432, 402, 401, 433), (433, 401, 400, 434), (434, 400, 399, 435), (435, 399, 398, 436), (436, 398, 397, 437), (437, 397, 396, 438), (438, 396, 395, 439), (439, 395, 394, 440), (440, 394, 393, 441), (441, 393, 392, 442), (248, 446, 447, 247), (247, 447, 448, 246), (246, 448, 449, 245), (245, 449, 450, 244), (231, 228, 263, 460), (460, 263, 262, 459), (459, 262, 261, 458), (458, 261, 260, 457), (457, 260, 259, 456), (456, 259, 258, 455), (455, 258, 257, 454), (454, 257, 256, 453), (453, 256, 255, 452), (452, 255, 254, 451), (225, 229, 253, 470), (470, 253, 252, 469), (469, 252, 251, 468), (468, 251, 250, 467), (467, 250, 249, 466), (466, 249, 248, 465), (465, 248, 247, 464), (464, 247, 246, 463), (463, 246, 245, 462), (462, 245, 244, 461), (478, 503, 476, 474), (504, 529, 475, 477), (529, 542, 472, 475), (543, 478, 474, 471), (542, 568, 473, 472), (568, 543, 471, 473), (221, 223, 491, 490), (490, 491, 492, 489), (489, 492, 493, 488), (488, 493, 494, 487), (487, 494, 495, 486), (486, 495, 496, 485), (485, 496, 497, 484), (484, 497, 498, 483), (483, 498, 499, 482), (482, 499, 500, 481), (481, 500, 501, 480), (480, 501, 502, 479), (479, 502, 503, 478), (224, 222, 517, 516), (516, 517, 518, 515), (515, 518, 519, 514), (514, 519, 520, 513), (513, 520, 521, 512), (512, 521, 522, 511), (511, 522, 523, 510), (510, 523, 524, 509), (509, 524, 525, 508), (508, 525, 526, 507), (507, 526, 527, 506), (506, 527, 528, 505), (505, 528, 529, 504), (222, 219, 530, 517), (517, 530, 531, 518), (518, 531, 532, 519), (519, 532, 533, 520), (520, 533, 534, 521), (521, 534, 535, 522), (522, 535, 536, 523), (523, 536, 537, 524), (524, 537, 538, 525), (525, 538, 539, 526), (526, 539, 540, 527), (527, 540, 541, 528), (528, 541, 542, 529), (218, 221, 490, 555), (555, 490, 489, 554), (554, 489, 488, 553), (553, 488, 487, 552), (552, 487, 486, 551), (551, 486, 485, 550), (550, 485, 484, 549), (549, 484, 483, 548), (548, 483, 482, 547), (547, 482, 481, 546), (546, 481, 480, 545), (545, 480, 479, 544), (544, 479, 478, 543), (219, 220, 556, 530), (530, 556, 557, 531), (531, 557, 558, 532), (532, 558, 559, 533), (533, 559, 560, 534), (534, 560, 561, 535), (535, 561, 562, 536), (536, 562, 563, 537), (537, 563, 564, 538), (538, 564, 565, 539), (539, 565, 566, 540), (540, 566, 567, 541), (541, 567, 568, 542), (220, 218, 555, 556), (556, 555, 554, 557), (557, 554, 553, 558), (558, 553, 552, 559), (559, 552, 551, 560), (560, 551, 550, 561), (561, 550, 549, 562), (562, 549, 548, 563), (563, 548, 547, 564), (564, 547, 546, 565), (565, 546, 545, 566), (566, 545, 544, 567), (567, 544, 543, 568), (578, 613, 577, 574), (614, 649, 575, 576), (649, 667, 573, 575), (668, 578, 574, 572), (667, 703, 569, 573), (704, 668, 572, 570), (722, 704, 570, 571), (703, 722, 571, 569), (106, 109, 596, 595), (595, 596, 597, 594), (594, 597, 598, 593), (593, 598, 599, 592), (592, 599, 600, 591), (591, 600, 601, 590), (590, 601, 602, 589), (589, 602, 603, 588), (588, 603, 604, 587), (587, 604, 605, 586), (586, 605, 606, 585), (585, 606, 607, 584), (584, 607, 608, 583), (583, 608, 609, 582), (582, 609, 610, 581), (581, 610, 611, 580), (580, 611, 612, 579), (579, 612, 613, 578), (108, 107, 632, 631), (631, 632, 633, 630), (630, 633, 634, 629), (629, 634, 635, 628), (628, 635, 636, 627), (627, 636, 637, 626), (626, 637, 638, 625), (625, 638, 639, 624), (624, 639, 640, 623), (623, 640, 641, 622), (622, 641, 642, 621), (621, 642, 643, 620), (620, 643, 644, 619), (619, 644, 645, 618), (618, 645, 646, 617), (617, 646, 647, 616), (616, 647, 648, 615), (615, 648, 649, 614), (107, 105, 650, 632), (632, 650, 651, 633), (633, 651, 652, 634), (634, 652, 653, 635), (635, 653, 654, 636), (636, 654, 655, 637), (637, 655, 656, 638), (638, 656, 657, 639), (639, 657, 658, 640), (640, 658, 659, 641), (641, 659, 660, 642), (642, 660, 661, 643), (643, 661, 662, 644), (644, 662, 663, 645), (645, 663, 664, 646), (646, 664, 665, 647), (647, 665, 666, 648), (648, 666, 667, 649), (104, 106, 595, 685), (685, 595, 594, 684), (684, 594, 593, 683), (683, 593, 592, 682), (682, 592, 591, 681), (681, 591, 590, 680), (680, 590, 589, 679), (679, 589, 588, 678), (678, 588, 587, 677), (677, 587, 586, 676), (676, 586, 585, 675), (675, 585, 584, 674), (674, 584, 583, 673), (673, 583, 582, 672), (672, 582, 581, 671), (671, 581, 580, 670), (670, 580, 579, 669), (669, 579, 578, 668), (105, 101, 686, 650), (650, 686, 687, 651), (651, 687, 688, 652), (652, 688, 689, 653), (653, 689, 690, 654), (654, 690, 691, 655), (655, 691, 692, 656), (656, 692, 693, 657), (657, 693, 694, 658), (658, 694, 695, 659), (659, 695, 696, 660), (660, 696, 697, 661), (661, 697, 698, 662), (662, 698, 699, 663), (663, 699, 700, 664), (664, 700, 701, 665), (665, 701, 702, 666), (666, 702, 703, 667), (102, 104, 685, 721), (721, 685, 684, 720), (720, 684, 683, 719), (719, 683, 682, 718), (718, 682, 681, 717), (717, 681, 680, 716), (716, 680, 679, 715), (715, 679, 678, 714), (714, 678, 677, 713), (713, 677, 676, 712), (712, 676, 675, 711), (711, 675, 674, 710), (710, 674, 673, 709), (709, 673, 672, 708), (708, 672, 671, 707), (707, 671, 670, 706), (706, 670, 669, 705), (705, 669, 668, 704), (103, 102, 721, 739), (739, 721, 720, 738), (738, 720, 719, 737), (737, 719, 718, 736), (736, 718, 717, 735), (735, 717, 716, 734), (734, 716, 715, 733), (733, 715, 714, 732), (732, 714, 713, 731), (731, 713, 712, 730), (730, 712, 711, 729), (729, 711, 710, 728), (728, 710, 709, 727), (727, 709, 708, 726), (726, 708, 707, 725), (725, 707, 706, 724), (724, 706, 705, 723), (723, 705, 704, 722), (101, 103, 739, 686), (686, 739, 738, 687), (687, 738, 737, 688), (688, 737, 736, 689), (689, 736, 735, 690), (690, 735, 734, 691), (691, 734, 733, 692), (692, 733, 732, 693), (693, 732, 731, 694), (694, 731, 730, 695), (695, 730, 729, 696), (696, 729, 728, 697), (697, 728, 727, 698), (698, 727, 726, 699), (699, 726, 725, 700), (700, 725, 724, 701), (701, 724, 723, 702), (702, 723, 722, 703), (274, 277, 743, 740), (279, 280, 746, 745), (278, 279, 745, 744), (277, 278, 744, 743), (276, 275, 741, 742), (280, 276, 742, 746), (740, 743, 750, 747), (745, 746, 753, 752), (744, 745, 752, 751), (743, 744, 751, 750), (742, 741, 748, 749), (746, 742, 749, 753), (747, 750, 757, 754), (752, 753, 760, 759), (751, 752, 759, 758), (750, 751, 758, 757), (749, 748, 755, 756), (753, 749, 756, 760), (768, 775, 764, 761), (776, 783, 767, 766), (784, 776, 766, 765), (775, 784, 765, 764), (788, 795, 762, 763), (783, 788, 763, 767), (754, 757, 772, 771), (771, 772, 773, 770), (770, 773, 774, 769), (769, 774, 775, 768), (759, 760, 780, 779), (779, 780, 781, 778), (778, 781, 782, 777), (777, 782, 783, 776), (758, 759, 779, 787), (787, 779, 778, 786), (786, 778, 777, 785), (785, 777, 776, 784), (757, 758, 787, 772), (772, 787, 786, 773), (773, 786, 785, 774), (774, 785, 784, 775), (756, 755, 792, 791), (791, 792, 793, 790), (790, 793, 794, 789), (789, 794, 795, 788), (760, 756, 791, 780), (780, 791, 790, 781), (781, 790, 789, 782), (782, 789, 788, 783), (805, 826, 802, 801), (827, 848, 797, 803), (849, 827, 803, 804), (860, 805, 801, 800), (871, 860, 800, 796), (882, 903, 798, 799), (848, 882, 799, 797), (903, 871, 796, 798), (286, 287, 816, 815), (815, 816, 817, 814), (814, 817, 818, 813), (813, 818, 819, 812), (812, 819, 820, 811), (811, 820, 821, 810), (810, 821, 822, 809), (809, 822, 823, 808), (808, 823, 824, 807), (807, 824, 825, 806), (806, 825, 826, 805), (288, 282, 838, 837), (837, 838, 839, 836), (836, 839, 840, 835), (835, 840, 841, 834), (834, 841, 842, 833), (833, 842, 843, 832), (832, 843, 844, 831), (831, 844, 845, 830), (830, 845, 846, 829), (829, 846, 847, 828), (828, 847, 848, 827), (289, 288, 837, 859), (859, 837, 836, 858), (858, 836, 835, 857), (857, 835, 834, 856), (856, 834, 833, 855), (855, 833, 832, 854), (854, 832, 831, 853), (853, 831, 830, 852), (852, 830, 829, 851), (851, 829, 828, 850), (850, 828, 827, 849), (285, 286, 815, 870), (870, 815, 814, 869), (869, 814, 813, 868), (868, 813, 812, 867), (867, 812, 811, 866), (866, 811, 810, 865), (865, 810, 809, 864), (864, 809, 808, 863), (863, 808, 807, 862), (862, 807, 806, 861), (861, 806, 805, 860), (281, 285, 870, 881), (881, 870, 869, 880), (880, 869, 868, 879), (879, 868, 867, 878), (878, 867, 866, 877), (877, 866, 865, 876), (876, 865, 864, 875), (875, 864, 863, 874), (874, 863, 862, 873), (873, 862, 861, 872), (872, 861, 860, 871), (284, 283, 893, 892), (892, 893, 894, 891), (891, 894, 895, 890), (890, 895, 896, 889), (889, 896, 897, 888), (888, 897, 898, 887), (887, 898, 899, 886), (886, 899, 900, 885), (885, 900, 901, 884), (884, 901, 902, 883), (883, 902, 903, 882), (282, 284, 892, 838), (838, 892, 891, 839), (839, 891, 890, 840), (840, 890, 889, 841), (841, 889, 888, 842), (842, 888, 887, 843), (843, 887, 886, 844), (844, 886, 885, 845), (845, 885, 884, 846), (846, 884, 883, 847), (847, 883, 882, 848), (283, 281, 881, 893), (893, 881, 880, 894), (894, 880, 879, 895), (895, 879, 878, 896), (896, 878, 877, 897), (897, 877, 876, 898), (898, 876, 875, 899), (899, 875, 874, 900), (900, 874, 873, 901), (901, 873, 872, 902), (902, 872, 871, 903)])
_uv = me_plane.uv_layers.new(name='UVMap')
_uv.uv.foreach_set('vector', [0.5019, 0.4687, 0.4888, 0.4682, 0.487, 0.4515, 0.5019, 0.4551, 0.4894, 0.4813, 0.5019, 0.4813, 0.5019, 0.4939, 0.4888, 0.4944, 0.4888, 0.4682, 0.5019, 0.4687, 0.5019, 0.4813, 0.4894, 0.4813, 0.5019, 0.4687, 0.515, 0.4682, 0.5145, 0.4813, 0.5019, 0.4813, 0.4888, 0.4944, 0.5019, 0.4939, 0.5019, 0.5075, 0.487, 0.5111, 0.5019, 0.4939, 0.515, 0.4944, 0.5168, 0.5111, 0.5019, 0.5075, 0.5019, 0.4813, 0.5145, 0.4813, 0.515, 0.4944, 0.5019, 0.4939, 0.515, 0.4682, 0.5019, 0.4687, 0.5019, 0.4551, 0.5168, 0.4515, 0.487, 0.4515, 0.4888, 0.4682, 0.4768, 0.4687, 0.4757, 0.4551, 0.4888, 0.4944, 0.487, 0.5111, 0.4757, 0.5075, 0.4768, 0.4939, 0.4894, 0.4813, 0.4888, 0.4944, 0.4768, 0.4939, 0.4768, 0.4813, 0.4888, 0.4682, 0.4894, 0.4813, 0.4768, 0.4813, 0.4768, 0.4687, 0.487, 0.5111, 0.5019, 0.5075, 0.5019, 0.519, 0.4888, 0.5206, 0.5019, 0.5075, 0.5168, 0.5111, 0.515, 0.5206, 0.5019, 0.519, 0.515, 0.4682, 0.5168, 0.4515, 0.5282, 0.4551, 0.5271, 0.4687, 0.515, 0.4944, 0.5145, 0.4813, 0.527, 0.4813, 0.5271, 0.4939, 0.5168, 0.5111, 0.515, 0.4944, 0.5271, 0.4939, 0.5282, 0.5075, 0.5145, 0.4813, 0.515, 0.4682, 0.5271, 0.4687, 0.527, 0.4813, 0.5271, 0.4687, 0.5282, 0.4551, 0.5396, 0.4562, 0.5396, 0.4687, 0.5271, 0.4939, 0.527, 0.4813, 0.5396, 0.4813, 0.5396, 0.4938, 0.5282, 0.5075, 0.5271, 0.4939, 0.5396, 0.4938, 0.5396, 0.5064, 0.527, 0.4813, 0.5271, 0.4687, 0.5396, 0.4687, 0.5396, 0.4813, 0.5168, 0.4515, 0.5019, 0.4551, 0.5019, 0.4436, 0.515, 0.442, 0.5019, 0.4551, 0.487, 0.4515, 0.4888, 0.442, 0.5019, 0.4436, 0.4757, 0.4551, 0.4768, 0.4687, 0.4643, 0.4687, 0.4643, 0.4562, 0.4768, 0.4939, 0.4757, 0.5075, 0.4643, 0.5064, 0.4643, 0.4938, 0.4768, 0.4813, 0.4768, 0.4939, 0.4643, 0.4938, 0.4643, 0.4813, 0.4768, 0.4687, 0.4768, 0.4813, 0.4643, 0.4813, 0.4643, 0.4687, 0.4643, 0.5064, 0.4757, 0.5075, 0.4757, 0.5075, 0.4643, 0.5064, 0.4757, 0.4551, 0.4643, 0.4562, 0.4643, 0.4562, 0.4757, 0.4551, 0.4888, 0.442, 0.487, 0.4515, 0.487, 0.4515, 0.4888, 0.442, 0.5168, 0.4515, 0.515, 0.442, 0.515, 0.442, 0.5168, 0.4515, 0.5396, 0.4562, 0.5282, 0.4551, 0.5282, 0.4551, 0.5396, 0.4562, 0.5168, 0.5111, 0.5282, 0.5075, 0.5282, 0.5075, 0.5168, 0.5111, 0.5282, 0.4551, 0.5168, 0.4515, 0.5168, 0.4515, 0.5282, 0.4551, 0.487, 0.5111, 0.4888, 0.5206, 0.4888, 0.5206, 0.487, 0.5111, 0.4757, 0.5075, 0.487, 0.5111, 0.487, 0.5111, 0.4757, 0.5075, 0.487, 0.4515, 0.4757, 0.4551, 0.4757, 0.4551, 0.487, 0.4515, 0.5168, 0.5111, 0.5282, 0.5075, 0.5271, 0.519, 0.515, 0.5206, 0.5271, 0.519, 0.5282, 0.5075, 0.5396, 0.5064, 0.5396, 0.519, 0.5282, 0.5075, 0.5396, 0.5064, 0.5396, 0.5064, 0.5282, 0.5075, 0.515, 0.5206, 0.5168, 0.5111, 0.5168, 0.5111, 0.515, 0.5206, 0.487, 0.4515, 0.4757, 0.4551, 0.4768, 0.4436, 0.4888, 0.442, 0.4768, 0.4436, 0.4757, 0.4551, 0.4643, 0.4562, 0.4643, 0.4436, 0.5168, 0.4515, 0.515, 0.442, 0.5271, 0.4436, 0.5282, 0.4551, 0.5282, 0.4551, 0.5271, 0.4436, 0.5396, 0.4436, 0.5396, 0.4562, 0.487, 0.5111, 0.4888, 0.5206, 0.4768, 0.519, 0.4757, 0.5075, 0.4757, 0.5075, 0.4768, 0.519, 0.4643, 0.519, 0.4643, 0.5064, 0.4643, 0.5064, 0.4643, 0.519, 0.4517, 0.519, 0.4517, 0.5064, 0.4643, 0.4436, 0.4643, 0.4562, 0.4517, 0.4562, 0.4517, 0.4436, 0.4643, 0.4562, 0.4643, 0.4562, 0.4517, 0.4562, 0.4517, 0.4562, 0.4643, 0.5064, 0.4643, 0.5064, 0.4517, 0.5064, 0.4517, 0.5064, 0.4643, 0.4562, 0.4643, 0.4687, 0.4517, 0.4687, 0.4517, 0.4562, 0.4643, 0.4938, 0.4643, 0.5064, 0.4517, 0.5064, 0.4517, 0.4938, 0.4643, 0.4813, 0.4643, 0.4938, 0.4517, 0.4938, 0.4517, 0.4813, 0.4643, 0.4687, 0.4643, 0.4813, 0.4517, 0.4813, 0.4517, 0.4687, 0.4517, 0.5064, 0.4517, 0.519, 0.4392, 0.519, 0.4392, 0.5064, 0.4517, 0.4436, 0.4517, 0.4562, 0.4392, 0.4562, 0.4392, 0.4436, 0.4517, 0.4562, 0.4517, 0.4562, 0.4392, 0.4562, 0.4392, 0.4562, 0.4517, 0.5064, 0.4517, 0.5064, 0.4392, 0.5064, 0.4392, 0.5064, 0.4517, 0.4562, 0.4517, 0.4687, 0.4392, 0.4687, 0.4392, 0.4562, 0.4517, 0.4938, 0.4517, 0.5064, 0.4392, 0.5064, 0.4392, 0.4938, 0.4517, 0.4813, 0.4517, 0.4938, 0.4392, 0.4938, 0.4392, 0.4813, 0.4517, 0.4687, 0.4517, 0.4813, 0.4392, 0.4813, 0.4392, 0.4687, 0.4392, 0.5064, 0.4392, 0.519, 0.4266, 0.519, 0.4266, 0.5064, 0.4392, 0.4436, 0.4392, 0.4562, 0.4266, 0.4562, 0.4266, 0.4436, 0.4392, 0.4562, 0.4392, 0.4562, 0.4266, 0.4562, 0.4266, 0.4562, 0.4392, 0.5064, 0.4392, 0.5064, 0.4266, 0.5064, 0.4266, 0.5064, 0.4392, 0.4562, 0.4392, 0.4687, 0.4266, 0.4687, 0.4266, 0.4562, 0.4392, 0.4938, 0.4392, 0.5064, 0.4266, 0.5064, 0.4266, 0.4938, 0.4392, 0.4813, 0.4392, 0.4938, 0.4266, 0.4938, 0.4266, 0.4813, 0.4392, 0.4687, 0.4392, 0.4813, 0.4266, 0.4813, 0.4266, 0.4687, 0.4266, 0.5064, 0.4266, 0.519, 0.414, 0.519, 0.414, 0.5064, 0.4266, 0.4436, 0.4266, 0.4562, 0.414, 0.4562, 0.414, 0.4436, 0.4266, 0.4562, 0.4266, 0.4562, 0.414, 0.4562, 0.414, 0.4562, 0.4266, 0.5064, 0.4266, 0.5064, 0.414, 0.5064, 0.414, 0.5064, 0.4266, 0.4562, 0.4266, 0.4687, 0.414, 0.4687, 0.414, 0.4562, 0.4266, 0.4938, 0.4266, 0.5064, 0.414, 0.5064, 0.414, 0.4938, 0.4266, 0.4813, 0.4266, 0.4938, 0.414, 0.4938, 0.414, 0.4813, 0.4266, 0.4687, 0.4266, 0.4813, 0.414, 0.4813, 0.414, 0.4687, 0.414, 0.5064, 0.414, 0.519, 0.4015, 0.519, 0.4015, 0.5064, 0.414, 0.4436, 0.414, 0.4562, 0.4015, 0.4562, 0.4015, 0.4436, 0.414, 0.4562, 0.414, 0.4562, 0.4015, 0.4562, 0.4015, 0.4562, 0.414, 0.5064, 0.414, 0.5064, 0.4015, 0.5064, 0.4015, 0.5064, 0.414, 0.4562, 0.414, 0.4687, 0.4015, 0.4687, 0.4015, 0.4562, 0.414, 0.4938, 0.414, 0.5064, 0.4015, 0.5064, 0.4015, 0.4938, 0.414, 0.4813, 0.414, 0.4938, 0.4015, 0.4938, 0.4015, 0.4813, 0.414, 0.4687, 0.414, 0.4813, 0.4015, 0.4813, 0.4015, 0.4687, 0.515, 0.5206, 0.515, 0.5206, 0.5145, 0.5315, 0.5145, 0.5315, 0.4768, 0.519, 0.4888, 0.5206, 0.4894, 0.5315, 0.4768, 0.5315, 0.515, 0.5206, 0.5271, 0.519, 0.527, 0.5315, 0.5145, 0.5315, 0.4888, 0.5206, 0.4888, 0.5206, 0.4894, 0.5315, 0.4894, 0.5315, 0.4888, 0.5206, 0.5019, 0.519, 0.5019, 0.5315, 0.4894, 0.5315, 0.5019, 0.519, 0.515, 0.5206, 0.5145, 0.5315, 0.5019, 0.5315, 0.5145, 0.5315, 0.5145, 0.5315, 0.5145, 0.5441, 0.5145, 0.5441, 0.4768, 0.5315, 0.4894, 0.5315, 0.4894, 0.5441, 0.4768, 0.5441, 0.5145, 0.5315, 0.527, 0.5315, 0.527, 0.5441, 0.5145, 0.5441, 0.4894, 0.5315, 0.4894, 0.5315, 0.4894, 0.5441, 0.4894, 0.5441, 0.4894, 0.5315, 0.5019, 0.5315, 0.5019, 0.5441, 0.4894, 0.5441, 0.5019, 0.5315, 0.5145, 0.5315, 0.5145, 0.5441, 0.5019, 0.5441, 0.5145, 0.5441, 0.5145, 0.5441, 0.5145, 0.5566, 0.5145, 0.5566, 0.4768, 0.5441, 0.4894, 0.5441, 0.4894, 0.5566, 0.4768, 0.5566, 0.5145, 0.5441, 0.527, 0.5441, 0.527, 0.5566, 0.5145, 0.5566, 0.4894, 0.5441, 0.4894, 0.5441, 0.4894, 0.5566, 0.4894, 0.5566, 0.4894, 0.5441, 0.5019, 0.5441, 0.5019, 0.5566, 0.4894, 0.5566, 0.5019, 0.5441, 0.5145, 0.5441, 0.5145, 0.5566, 0.5019, 0.5566, 0.5145, 0.5566, 0.5145, 0.5566, 0.5145, 0.5692, 0.5145, 0.5692, 0.4768, 0.5566, 0.4894, 0.5566, 0.4894, 0.5692, 0.4768, 0.5692, 0.5145, 0.5566, 0.527, 0.5566, 0.527, 0.5692, 0.5145, 0.5692, 0.4894, 0.5566, 0.4894, 0.5566, 0.4894, 0.5692, 0.4894, 0.5692, 0.4894, 0.5566, 0.5019, 0.5566, 0.5019, 0.5692, 0.4894, 0.5692, 0.5019, 0.5566, 0.5145, 0.5566, 0.5145, 0.5692, 0.5019, 0.5692, 0.5145, 0.5692, 0.5145, 0.5692, 0.5145, 0.5817, 0.5145, 0.5817, 0.4768, 0.5692, 0.4894, 0.5692, 0.4894, 0.5817, 0.4768, 0.5817, 0.5145, 0.5692, 0.527, 0.5692, 0.527, 0.5817, 0.5145, 0.5817, 0.4894, 0.5692, 0.4894, 0.5692, 0.4894, 0.5817, 0.4894, 0.5817, 0.4894, 0.5692, 0.5019, 0.5692, 0.5019, 0.5817, 0.4894, 0.5817, 0.5019, 0.5692, 0.5145, 0.5692, 0.5145, 0.5817, 0.5019, 0.5817, 0.5396, 0.4562, 0.5396, 0.4436, 0.5521, 0.4436, 0.5521, 0.4562, 0.5396, 0.5064, 0.5396, 0.5064, 0.5521, 0.5064, 0.5521, 0.5064, 0.5396, 0.519, 0.5396, 0.5064, 0.5521, 0.5064, 0.5521, 0.519, 0.5396, 0.4562, 0.5396, 0.4562, 0.5521, 0.4562, 0.5521, 0.4562, 0.5396, 0.4687, 0.5396, 0.4562, 0.5521, 0.4562, 0.5521, 0.4687, 0.5396, 0.4938, 0.5396, 0.4813, 0.5521, 0.4813, 0.5521, 0.4938, 0.5396, 0.5064, 0.5396, 0.4938, 0.5521, 0.4938, 0.5521, 0.5064, 0.5396, 0.4813, 0.5396, 0.4687, 0.5521, 0.4687, 0.5521, 0.4813, 0.5521, 0.4562, 0.5521, 0.4436, 0.5647, 0.4436, 0.5647, 0.4562, 0.5521, 0.5064, 0.5521, 0.5064, 0.5647, 0.5064, 0.5647, 0.5064, 0.5521, 0.519, 0.5521, 0.5064, 0.5647, 0.5064, 0.5647, 0.519, 0.5521, 0.4562, 0.5521, 0.4562, 0.5647, 0.4562, 0.5647, 0.4562, 0.5521, 0.4687, 0.5521, 0.4562, 0.5647, 0.4562, 0.5647, 0.4687, 0.5521, 0.4938, 0.5521, 0.4813, 0.5647, 0.4813, 0.5647, 0.4938, 0.5521, 0.5064, 0.5521, 0.4938, 0.5647, 0.4938, 0.5647, 0.5064, 0.5521, 0.4813, 0.5521, 0.4687, 0.5647, 0.4687, 0.5647, 0.4813, 0.5647, 0.4562, 0.5647, 0.4436, 0.5773, 0.4436, 0.5773, 0.4562, 0.5647, 0.5064, 0.5647, 0.5064, 0.5773, 0.5064, 0.5773, 0.5064, 0.5647, 0.519, 0.5647, 0.5064, 0.5773, 0.5064, 0.5773, 0.519, 0.5647, 0.4562, 0.5647, 0.4562, 0.5773, 0.4562, 0.5773, 0.4562, 0.5647, 0.4687, 0.5647, 0.4562, 0.5773, 0.4562, 0.5773, 0.4687, 0.5647, 0.4938, 0.5647, 0.4813, 0.5773, 0.4813, 0.5773, 0.4938, 0.5647, 0.5064, 0.5647, 0.4938, 0.5773, 0.4938, 0.5773, 0.5064, 0.5647, 0.4813, 0.5647, 0.4687, 0.5773, 0.4687, 0.5773, 0.4813, 0.5773, 0.4562, 0.5773, 0.4436, 0.5898, 0.4436, 0.5898, 0.4562, 0.5773, 0.5064, 0.5773, 0.5064, 0.5898, 0.5064, 0.5898, 0.5064, 0.5773, 0.519, 0.5773, 0.5064, 0.5898, 0.5064, 0.5898, 0.519, 0.5773, 0.4562, 0.5773, 0.4562, 0.5898, 0.4562, 0.5898, 0.4562, 0.5773, 0.4687, 0.5773, 0.4562, 0.5898, 0.4562, 0.5898, 0.4687, 0.5773, 0.4938, 0.5773, 0.4813, 0.5898, 0.4813, 0.5898, 0.4938, 0.5773, 0.5064, 0.5773, 0.4938, 0.5898, 0.4938, 0.5898, 0.5064, 0.5773, 0.4813, 0.5773, 0.4687, 0.5898, 0.4687, 0.5898, 0.4813, 0.5898, 0.4562, 0.5898, 0.4436, 0.6024, 0.4436, 0.6024, 0.4562, 0.5898, 0.5064, 0.5898, 0.5064, 0.6024, 0.5064, 0.6024, 0.5064, 0.5898, 0.519, 0.5898, 0.5064, 0.6024, 0.5064, 0.6024, 0.519, 0.5898, 0.4562, 0.5898, 0.4562, 0.6024, 0.4562, 0.6024, 0.4562, 0.5898, 0.4687, 0.5898, 0.4562, 0.6024, 0.4562, 0.6024, 0.4687, 0.5898, 0.4938, 0.5898, 0.4813, 0.6024, 0.4813, 0.6024, 0.4938, 0.5898, 0.5064, 0.5898, 0.4938, 0.6024, 0.4938, 0.6024, 0.5064, 0.5898, 0.4813, 0.5898, 0.4687, 0.6024, 0.4687, 0.6024, 0.4813, 0.4888, 0.442, 0.4768, 0.4436, 0.4768, 0.4311, 0.4894, 0.4311, 0.5271, 0.4436, 0.515, 0.442, 0.5145, 0.4311, 0.527, 0.4311, 0.515, 0.442, 0.515, 0.442, 0.5145, 0.4311, 0.5145, 0.4311, 0.4888, 0.442, 0.4888, 0.442, 0.4894, 0.4311, 0.4894, 0.4311, 0.515, 0.442, 0.5019, 0.4436, 0.5019, 0.4311, 0.5145, 0.4311, 0.5019, 0.4436, 0.4888, 0.442, 0.4894, 0.4311, 0.5019, 0.4311, 0.4894, 0.4311, 0.4768, 0.4311, 0.4768, 0.4185, 0.4894, 0.4185, 0.527, 0.4311, 0.5145, 0.4311, 0.5145, 0.4185, 0.527, 0.4185, 0.5145, 0.4311, 0.5145, 0.4311, 0.5145, 0.4185, 0.5145, 0.4185, 0.4894, 0.4311, 0.4894, 0.4311, 0.4894, 0.4185, 0.4894, 0.4185, 0.5145, 0.4311, 0.5019, 0.4311, 0.5019, 0.4185, 0.5145, 0.4185, 0.5019, 0.4311, 0.4894, 0.4311, 0.4894, 0.4185, 0.5019, 0.4185, 0.4894, 0.4185, 0.4768, 0.4185, 0.4768, 0.406, 0.4894, 0.406, 0.527, 0.4185, 0.5145, 0.4185, 0.5145, 0.406, 0.527, 0.406, 0.5145, 0.4185, 0.5145, 0.4185, 0.5145, 0.406, 0.5145, 0.406, 0.4894, 0.4185, 0.4894, 0.4185, 0.4894, 0.406, 0.4894, 0.406, 0.5145, 0.4185, 0.5019, 0.4185, 0.5019, 0.406, 0.5145, 0.406, 0.5019, 0.4185, 0.4894, 0.4185, 0.4894, 0.406, 0.5019, 0.406, 0.4894, 0.406, 0.4768, 0.406, 0.4768, 0.3934, 0.4894, 0.3934, 0.527, 0.406, 0.5145, 0.406, 0.5145, 0.3934, 0.527, 0.3934, 0.5145, 0.406, 0.5145, 0.406, 0.5145, 0.3934, 0.5145, 0.3934, 0.4894, 0.406, 0.4894, 0.406, 0.4894, 0.3934, 0.4894, 0.3934, 0.5145, 0.406, 0.5019, 0.406, 0.5019, 0.3934, 0.5145, 0.3934, 0.5019, 0.406, 0.4894, 0.406, 0.4894, 0.3934, 0.5019, 0.3934, 0.4894, 0.3934, 0.4768, 0.3934, 0.4768, 0.3809, 0.4894, 0.3809, 0.527, 0.3934, 0.5145, 0.3934, 0.5145, 0.3809, 0.527, 0.3809, 0.5145, 0.3934, 0.5145, 0.3934, 0.5145, 0.3809, 0.5145, 0.3809, 0.4894, 0.3934, 0.4894, 0.3934, 0.4894, 0.3809, 0.4894, 0.3809, 0.5145, 0.3934, 0.5019, 0.3934, 0.5019, 0.3809, 0.5145, 0.3809, 0.5019, 0.3934, 0.4894, 0.3934, 0.4894, 0.3809, 0.5019, 0.3809, 0.5145, 0.5817, 0.5145, 0.5817, 0.5145, 0.5943, 0.5145, 0.5943, 0.4768, 0.5817, 0.4894, 0.5817, 0.4894, 0.5943, 0.4768, 0.5943, 0.5145, 0.5817, 0.527, 0.5817, 0.527, 0.5943, 0.5145, 0.5943, 0.4894, 0.5817, 0.4894, 0.5817, 0.4894, 0.5943, 0.4894, 0.5943, 0.4894, 0.5817, 0.5019, 0.5817, 0.5019, 0.5943, 0.4894, 0.5943, 0.5019, 0.5817, 0.5145, 0.5817, 0.5145, 0.5943, 0.5019, 0.5943, 0.5145, 0.6194, 0.527, 0.6194, 0.527, 0.6319, 0.5145, 0.6319, 0.4894, 0.6696, 0.4894, 0.6696, 0.4894, 0.6822, 0.4894, 0.6822, 0.4894, 0.6445, 0.4894, 0.6445, 0.4894, 0.6571, 0.4894, 0.6571, 0.4894, 0.6947, 0.4894, 0.6947, 0.4894, 0.7073, 0.4894, 0.7073, 0.5145, 0.5943, 0.527, 0.5943, 0.527, 0.6068, 0.5145, 0.6068, 0.5145, 0.6445, 0.527, 0.6445, 0.527, 0.6571, 0.5145, 0.6571, 0.4894, 0.6194, 0.4894, 0.6194, 0.4894, 0.6319, 0.4894, 0.6319, 0.4894, 0.7073, 0.5019, 0.7073, 0.5019, 0.7198, 0.4894, 0.7198, 0.4894, 0.6947, 0.5019, 0.6947, 0.5019, 0.7073, 0.4894, 0.7073, 0.4894, 0.5943, 0.4894, 0.5943, 0.4894, 0.6068, 0.4894, 0.6068, 0.4894, 0.6068, 0.4894, 0.6068, 0.4894, 0.6194, 0.4894, 0.6194, 0.4894, 0.6319, 0.4894, 0.6319, 0.4894, 0.6445, 0.4894, 0.6445, 0.5145, 0.6319, 0.527, 0.6319, 0.527, 0.6445, 0.5145, 0.6445, 0.4894, 0.5943, 0.5019, 0.5943, 0.5019, 0.6068, 0.4894, 0.6068, 0.4894, 0.6194, 0.5019, 0.6194, 0.5019, 0.6319, 0.4894, 0.6319, 0.4894, 0.6445, 0.5019, 0.6445, 0.5019, 0.6571, 0.4894, 0.6571, 0.4894, 0.6696, 0.5019, 0.6696, 0.5019, 0.6822, 0.4894, 0.6822, 0.4894, 0.6822, 0.4894, 0.6822, 0.4894, 0.6947, 0.4894, 0.6947, 0.5019, 0.6194, 0.5145, 0.6194, 0.5145, 0.6319, 0.5019, 0.6319, 0.5019, 0.6319, 0.5145, 0.6319, 0.5145, 0.6445, 0.5019, 0.6445, 0.5019, 0.6445, 0.5145, 0.6445, 0.5145, 0.6571, 0.5019, 0.6571, 0.5019, 0.6571, 0.5145, 0.6571, 0.5145, 0.6696, 0.5019, 0.6696, 0.4894, 0.6571, 0.4894, 0.6571, 0.4894, 0.6696, 0.4894, 0.6696, 0.5019, 0.7073, 0.5145, 0.7073, 0.5145, 0.7198, 0.5019, 0.7198, 0.5019, 0.6947, 0.5145, 0.6947, 0.5145, 0.7073, 0.5019, 0.7073, 0.5019, 0.6822, 0.5145, 0.6822, 0.5145, 0.6947, 0.5019, 0.6947, 0.5019, 0.6696, 0.5145, 0.6696, 0.5145, 0.6822, 0.5019, 0.6822, 0.4894, 0.7073, 0.4894, 0.7073, 0.4894, 0.7198, 0.4894, 0.7198, 0.5019, 0.6068, 0.5145, 0.6068, 0.5145, 0.6194, 0.5019, 0.6194, 0.5019, 0.5943, 0.5145, 0.5943, 0.5145, 0.6068, 0.5019, 0.6068, 0.5019, 0.7198, 0.5145, 0.7198, 0.5145, 0.7324, 0.5019, 0.7324, 0.4894, 0.7198, 0.5019, 0.7198, 0.5019, 0.7324, 0.4894, 0.7324, 0.5145, 0.6068, 0.527, 0.6068, 0.527, 0.6194, 0.5145, 0.6194, 0.4894, 0.7198, 0.4894, 0.7198, 0.4894, 0.7324, 0.4894, 0.7324, 0.5145, 0.7198, 0.527, 0.7198, 0.527, 0.7324, 0.5145, 0.7324, 0.4768, 0.7198, 0.4894, 0.7198, 0.4894, 0.7324, 0.4768, 0.7324, 0.5145, 0.7198, 0.5145, 0.7198, 0.5145, 0.7324, 0.5145, 0.7324, 0.5145, 0.6571, 0.527, 0.6571, 0.527, 0.6696, 0.5145, 0.6696, 0.4894, 0.6068, 0.5019, 0.6068, 0.5019, 0.6194, 0.4894, 0.6194, 0.4894, 0.6319, 0.5019, 0.6319, 0.5019, 0.6445, 0.4894, 0.6445, 0.4894, 0.6571, 0.5019, 0.6571, 0.5019, 0.6696, 0.4894, 0.6696, 0.4894, 0.6822, 0.5019, 0.6822, 0.5019, 0.6947, 0.4894, 0.6947, 0.8158, 0.4562, 0.8158, 0.4436, 0.8283, 0.4436, 0.8283, 0.4562, 0.8158, 0.5064, 0.8158, 0.5064, 0.8283, 0.5064, 0.8283, 0.5064, 0.8158, 0.519, 0.8158, 0.5064, 0.8283, 0.5064, 0.8283, 0.519, 0.8158, 0.4562, 0.8158, 0.4562, 0.8283, 0.4562, 0.8283, 0.4562, 0.8158, 0.4687, 0.8158, 0.4562, 0.8283, 0.4562, 0.8283, 0.4687, 0.8158, 0.4938, 0.8158, 0.4813, 0.8283, 0.4813, 0.8283, 0.4938, 0.8158, 0.5064, 0.8158, 0.4938, 0.8283, 0.4938, 0.8283, 0.5064, 0.8158, 0.4813, 0.8158, 0.4687, 0.8283, 0.4687, 0.8283, 0.4813, 0.6024, 0.4562, 0.6024, 0.4436, 0.6149, 0.4436, 0.6149, 0.4562, 0.6149, 0.4562, 0.6149, 0.4436, 0.6275, 0.4436, 0.6275, 0.4562, 0.6275, 0.4562, 0.6275, 0.4436, 0.64, 0.4436, 0.64, 0.4562, 0.64, 0.4562, 0.64, 0.4436, 0.6526, 0.4436, 0.6526, 0.4562, 0.6526, 0.4562, 0.6526, 0.4436, 0.6651, 0.4436, 0.6651, 0.4562, 0.6651, 0.4562, 0.6651, 0.4436, 0.6777, 0.4436, 0.6777, 0.4562, 0.6777, 0.4562, 0.6777, 0.4436, 0.6902, 0.4436, 0.6902, 0.4562, 0.6902, 0.4562, 0.6902, 0.4436, 0.7028, 0.4436, 0.7028, 0.4562, 0.7028, 0.4562, 0.7028, 0.4436, 0.7153, 0.4436, 0.7153, 0.4562, 0.7153, 0.4562, 0.7153, 0.4436, 0.7279, 0.4436, 0.7279, 0.4562, 0.7279, 0.4562, 0.7279, 0.4436, 0.7405, 0.4436, 0.7405, 0.4562, 0.7405, 0.4562, 0.7405, 0.4436, 0.753, 0.4436, 0.753, 0.4562, 0.753, 0.4562, 0.753, 0.4436, 0.7656, 0.4436, 0.7656, 0.4562, 0.7656, 0.4562, 0.7656, 0.4436, 0.7781, 0.4436, 0.7781, 0.4562, 0.7781, 0.4562, 0.7781, 0.4436, 0.7907, 0.4436, 0.7907, 0.4562, 0.7907, 0.4562, 0.7907, 0.4436, 0.8032, 0.4436, 0.8032, 0.4562, 0.8032, 0.4562, 0.8032, 0.4436, 0.8158, 0.4436, 0.8158, 0.4562, 0.6024, 0.5064, 0.6024, 0.5064, 0.6149, 0.5064, 0.6149, 0.5064, 0.6149, 0.5064, 0.6149, 0.5064, 0.6275, 0.5064, 0.6275, 0.5064, 0.6275, 0.5064, 0.6275, 0.5064, 0.64, 0.5064, 0.64, 0.5064, 0.64, 0.5064, 0.64, 0.5064, 0.6526, 0.5064, 0.6526, 0.5064, 0.6526, 0.5064, 0.6526, 0.5064, 0.6651, 0.5064, 0.6651, 0.5064, 0.6651, 0.5064, 0.6651, 0.5064, 0.6777, 0.5064, 0.6777, 0.5064, 0.6777, 0.5064, 0.6777, 0.5064, 0.6902, 0.5064, 0.6902, 0.5064, 0.6902, 0.5064, 0.6902, 0.5064, 0.7028, 0.5064, 0.7028, 0.5064, 0.7028, 0.5064, 0.7028, 0.5064, 0.7153, 0.5064, 0.7153, 0.5064, 0.7153, 0.5064, 0.7153, 0.5064, 0.7279, 0.5064, 0.7279, 0.5064, 0.7279, 0.5064, 0.7279, 0.5064, 0.7405, 0.5064, 0.7405, 0.5064, 0.7405, 0.5064, 0.7405, 0.5064, 0.753, 0.5064, 0.753, 0.5064, 0.753, 0.5064, 0.753, 0.5064, 0.7656, 0.5064, 0.7656, 0.5064, 0.7656, 0.5064, 0.7656, 0.5064, 0.7781, 0.5064, 0.7781, 0.5064, 0.7781, 0.5064, 0.7781, 0.5064, 0.7907, 0.5064, 0.7907, 0.5064, 0.7907, 0.5064, 0.7907, 0.5064, 0.8032, 0.5064, 0.8032, 0.5064, 0.8032, 0.5064, 0.8032, 0.5064, 0.8158, 0.5064, 0.8158, 0.5064, 0.6024, 0.519, 0.6024, 0.5064, 0.6149, 0.5064, 0.6149, 0.519, 0.6149, 0.519, 0.6149, 0.5064, 0.6275, 0.5064, 0.6275, 0.519, 0.6275, 0.519, 0.6275, 0.5064, 0.64, 0.5064, 0.64, 0.519, 0.64, 0.519, 0.64, 0.5064, 0.6526, 0.5064, 0.6526, 0.519, 0.6526, 0.519, 0.6526, 0.5064, 0.6651, 0.5064, 0.6651, 0.519, 0.6651, 0.519, 0.6651, 0.5064, 0.6777, 0.5064, 0.6777, 0.519, 0.6777, 0.519, 0.6777, 0.5064, 0.6902, 0.5064, 0.6902, 0.519, 0.6902, 0.519, 0.6902, 0.5064, 0.7028, 0.5064, 0.7028, 0.519, 0.7028, 0.519, 0.7028, 0.5064, 0.7153, 0.5064, 0.7153, 0.519, 0.7153, 0.519, 0.7153, 0.5064, 0.7279, 0.5064, 0.7279, 0.519, 0.7279, 0.519, 0.7279, 0.5064, 0.7405, 0.5064, 0.7405, 0.519, 0.7405, 0.519, 0.7405, 0.5064, 0.753, 0.5064, 0.753, 0.519, 0.753, 0.519, 0.753, 0.5064, 0.7656, 0.5064, 0.7656, 0.519, 0.7656, 0.519, 0.7656, 0.5064, 0.7781, 0.5064, 0.7781, 0.519, 0.7781, 0.519, 0.7781, 0.5064, 0.7907, 0.5064, 0.7907, 0.519, 0.7907, 0.519, 0.7907, 0.5064, 0.8032, 0.5064, 0.8032, 0.519, 0.8032, 0.519, 0.8032, 0.5064, 0.8158, 0.5064, 0.8158, 0.519, 0.6024, 0.4562, 0.6024, 0.4562, 0.6149, 0.4562, 0.6149, 0.4562, 0.6149, 0.4562, 0.6149, 0.4562, 0.6275, 0.4562, 0.6275, 0.4562, 0.6275, 0.4562, 0.6275, 0.4562, 0.64, 0.4562, 0.64, 0.4562, 0.64, 0.4562, 0.64, 0.4562, 0.6526, 0.4562, 0.6526, 0.4562, 0.6526, 0.4562, 0.6526, 0.4562, 0.6651, 0.4562, 0.6651, 0.4562, 0.6651, 0.4562, 0.6651, 0.4562, 0.6777, 0.4562, 0.6777, 0.4562, 0.6777, 0.4562, 0.6777, 0.4562, 0.6902, 0.4562, 0.6902, 0.4562, 0.6902, 0.4562, 0.6902, 0.4562, 0.7028, 0.4562, 0.7028, 0.4562, 0.7028, 0.4562, 0.7028, 0.4562, 0.7153, 0.4562, 0.7153, 0.4562, 0.7153, 0.4562, 0.7153, 0.4562, 0.7279, 0.4562, 0.7279, 0.4562, 0.7279, 0.4562, 0.7279, 0.4562, 0.7405, 0.4562, 0.7405, 0.4562, 0.7405, 0.4562, 0.7405, 0.4562, 0.753, 0.4562, 0.753, 0.4562, 0.753, 0.4562, 0.753, 0.4562, 0.7656, 0.4562, 0.7656, 0.4562, 0.7656, 0.4562, 0.7656, 0.4562, 0.7781, 0.4562, 0.7781, 0.4562, 0.7781, 0.4562, 0.7781, 0.4562, 0.7907, 0.4562, 0.7907, 0.4562, 0.7907, 0.4562, 0.7907, 0.4562, 0.8032, 0.4562, 0.8032, 0.4562, 0.8032, 0.4562, 0.8032, 0.4562, 0.8158, 0.4562, 0.8158, 0.4562, 0.6024, 0.4687, 0.6024, 0.4562, 0.6149, 0.4562, 0.6149, 0.4687, 0.6149, 0.4687, 0.6149, 0.4562, 0.6275, 0.4562, 0.6275, 0.4687, 0.6275, 0.4687, 0.6275, 0.4562, 0.64, 0.4562, 0.64, 0.4687, 0.64, 0.4687, 0.64, 0.4562, 0.6526, 0.4562, 0.6526, 0.4687, 0.6526, 0.4687, 0.6526, 0.4562, 0.6651, 0.4562, 0.6651, 0.4687, 0.6651, 0.4687, 0.6651, 0.4562, 0.6777, 0.4562, 0.6777, 0.4687, 0.6777, 0.4687, 0.6777, 0.4562, 0.6902, 0.4562, 0.6902, 0.4687, 0.6902, 0.4687, 0.6902, 0.4562, 0.7028, 0.4562, 0.7028, 0.4687, 0.7028, 0.4687, 0.7028, 0.4562, 0.7153, 0.4562, 0.7153, 0.4687, 0.7153, 0.4687, 0.7153, 0.4562, 0.7279, 0.4562, 0.7279, 0.4687, 0.7279, 0.4687, 0.7279, 0.4562, 0.7405, 0.4562, 0.7405, 0.4687, 0.7405, 0.4687, 0.7405, 0.4562, 0.753, 0.4562, 0.753, 0.4687, 0.753, 0.4687, 0.753, 0.4562, 0.7656, 0.4562, 0.7656, 0.4687, 0.7656, 0.4687, 0.7656, 0.4562, 0.7781, 0.4562, 0.7781, 0.4687, 0.7781, 0.4687, 0.7781, 0.4562, 0.7907, 0.4562, 0.7907, 0.4687, 0.7907, 0.4687, 0.7907, 0.4562, 0.8032, 0.4562, 0.8032, 0.4687, 0.8032, 0.4687, 0.8032, 0.4562, 0.8158, 0.4562, 0.8158, 0.4687, 0.6024, 0.4938, 0.6024, 0.4813, 0.6149, 0.4813, 0.6149, 0.4938, 0.6149, 0.4938, 0.6149, 0.4813, 0.6275, 0.4813, 0.6275, 0.4938, 0.6275, 0.4938, 0.6275, 0.4813, 0.64, 0.4813, 0.64, 0.4938, 0.64, 0.4938, 0.64, 0.4813, 0.6526, 0.4813, 0.6526, 0.4938, 0.6526, 0.4938, 0.6526, 0.4813, 0.6651, 0.4813, 0.6651, 0.4938, 0.6651, 0.4938, 0.6651, 0.4813, 0.6777, 0.4813, 0.6777, 0.4938, 0.6777, 0.4938, 0.6777, 0.4813, 0.6902, 0.4813, 0.6902, 0.4938, 0.6902, 0.4938, 0.6902, 0.4813, 0.7028, 0.4813, 0.7028, 0.4938, 0.7028, 0.4938, 0.7028, 0.4813, 0.7153, 0.4813, 0.7153, 0.4938, 0.7153, 0.4938, 0.7153, 0.4813, 0.7279, 0.4813, 0.7279, 0.4938, 0.7279, 0.4938, 0.7279, 0.4813, 0.7405, 0.4813, 0.7405, 0.4938, 0.7405, 0.4938, 0.7405, 0.4813, 0.753, 0.4813, 0.753, 0.4938, 0.753, 0.4938, 0.753, 0.4813, 0.7656, 0.4813, 0.7656, 0.4938, 0.7656, 0.4938, 0.7656, 0.4813, 0.7781, 0.4813, 0.7781, 0.4938, 0.7781, 0.4938, 0.7781, 0.4813, 0.7907, 0.4813, 0.7907, 0.4938, 0.7907, 0.4938, 0.7907, 0.4813, 0.8032, 0.4813, 0.8032, 0.4938, 0.8032, 0.4938, 0.8032, 0.4813, 0.8158, 0.4813, 0.8158, 0.4938, 0.6024, 0.5064, 0.6024, 0.4938, 0.6149, 0.4938, 0.6149, 0.5064, 0.6149, 0.5064, 0.6149, 0.4938, 0.6275, 0.4938, 0.6275, 0.5064, 0.6275, 0.5064, 0.6275, 0.4938, 0.64, 0.4938, 0.64, 0.5064, 0.64, 0.5064, 0.64, 0.4938, 0.6526, 0.4938, 0.6526, 0.5064, 0.6526, 0.5064, 0.6526, 0.4938, 0.6651, 0.4938, 0.6651, 0.5064, 0.6651, 0.5064, 0.6651, 0.4938, 0.6777, 0.4938, 0.6777, 0.5064, 0.6777, 0.5064, 0.6777, 0.4938, 0.6902, 0.4938, 0.6902, 0.5064, 0.6902, 0.5064, 0.6902, 0.4938, 0.7028, 0.4938, 0.7028, 0.5064, 0.7028, 0.5064, 0.7028, 0.4938, 0.7153, 0.4938, 0.7153, 0.5064, 0.7153, 0.5064, 0.7153, 0.4938, 0.7279, 0.4938, 0.7279, 0.5064, 0.7279, 0.5064, 0.7279, 0.4938, 0.7405, 0.4938, 0.7405, 0.5064, 0.7405, 0.5064, 0.7405, 0.4938, 0.753, 0.4938, 0.753, 0.5064, 0.753, 0.5064, 0.753, 0.4938, 0.7656, 0.4938, 0.7656, 0.5064, 0.7656, 0.5064, 0.7656, 0.4938, 0.7781, 0.4938, 0.7781, 0.5064, 0.7781, 0.5064, 0.7781, 0.4938, 0.7907, 0.4938, 0.7907, 0.5064, 0.7907, 0.5064, 0.7907, 0.4938, 0.8032, 0.4938, 0.8032, 0.5064, 0.8032, 0.5064, 0.8032, 0.4938, 0.8158, 0.4938, 0.8158, 0.5064, 0.6024, 0.4813, 0.6024, 0.4687, 0.6149, 0.4687, 0.6149, 0.4813, 0.6149, 0.4813, 0.6149, 0.4687, 0.6275, 0.4687, 0.6275, 0.4813, 0.6275, 0.4813, 0.6275, 0.4687, 0.64, 0.4687, 0.64, 0.4813, 0.64, 0.4813, 0.64, 0.4687, 0.6526, 0.4687, 0.6526, 0.4813, 0.6526, 0.4813, 0.6526, 0.4687, 0.6651, 0.4687, 0.6651, 0.4813, 0.6651, 0.4813, 0.6651, 0.4687, 0.6777, 0.4687, 0.6777, 0.4813, 0.6777, 0.4813, 0.6777, 0.4687, 0.6902, 0.4687, 0.6902, 0.4813, 0.6902, 0.4813, 0.6902, 0.4687, 0.7028, 0.4687, 0.7028, 0.4813, 0.7028, 0.4813, 0.7028, 0.4687, 0.7153, 0.4687, 0.7153, 0.4813, 0.7153, 0.4813, 0.7153, 0.4687, 0.7279, 0.4687, 0.7279, 0.4813, 0.7279, 0.4813, 0.7279, 0.4687, 0.7405, 0.4687, 0.7405, 0.4813, 0.7405, 0.4813, 0.7405, 0.4687, 0.753, 0.4687, 0.753, 0.4813, 0.753, 0.4813, 0.753, 0.4687, 0.7656, 0.4687, 0.7656, 0.4813, 0.7656, 0.4813, 0.7656, 0.4687, 0.7781, 0.4687, 0.7781, 0.4813, 0.7781, 0.4813, 0.7781, 0.4687, 0.7907, 0.4687, 0.7907, 0.4813, 0.7907, 0.4813, 0.7907, 0.4687, 0.8032, 0.4687, 0.8032, 0.4813, 0.8032, 0.4813, 0.8032, 0.4687, 0.8158, 0.4687, 0.8158, 0.4813, 0.5145, 0.6696, 0.527, 0.6696, 0.527, 0.6822, 0.5145, 0.6822, 0.5145, 0.6822, 0.527, 0.6822, 0.527, 0.6947, 0.5145, 0.6947, 0.5145, 0.6947, 0.527, 0.6947, 0.527, 0.7073, 0.5145, 0.7073, 0.5145, 0.7073, 0.527, 0.7073, 0.527, 0.7198, 0.5145, 0.7198, 0.4768, 0.5943, 0.4894, 0.5943, 0.4894, 0.6068, 0.4768, 0.6068, 0.4768, 0.6068, 0.4894, 0.6068, 0.4894, 0.6194, 0.4768, 0.6194, 0.4768, 0.6194, 0.4894, 0.6194, 0.4894, 0.6319, 0.4768, 0.6319, 0.4768, 0.6319, 0.4894, 0.6319, 0.4894, 0.6445, 0.4768, 0.6445, 0.4768, 0.6445, 0.4894, 0.6445, 0.4894, 0.6571, 0.4768, 0.6571, 0.4768, 0.6571, 0.4894, 0.6571, 0.4894, 0.6696, 0.4768, 0.6696, 0.4768, 0.6696, 0.4894, 0.6696, 0.4894, 0.6822, 0.4768, 0.6822, 0.4768, 0.6822, 0.4894, 0.6822, 0.4894, 0.6947, 0.4768, 0.6947, 0.4768, 0.6947, 0.4894, 0.6947, 0.4894, 0.7073, 0.4768, 0.7073, 0.4768, 0.7073, 0.4894, 0.7073, 0.4894, 0.7198, 0.4768, 0.7198, 0.5145, 0.5943, 0.5145, 0.5943, 0.5145, 0.6068, 0.5145, 0.6068, 0.5145, 0.6068, 0.5145, 0.6068, 0.5145, 0.6194, 0.5145, 0.6194, 0.5145, 0.6194, 0.5145, 0.6194, 0.5145, 0.6319, 0.5145, 0.6319, 0.5145, 0.6319, 0.5145, 0.6319, 0.5145, 0.6445, 0.5145, 0.6445, 0.5145, 0.6445, 0.5145, 0.6445, 0.5145, 0.6571, 0.5145, 0.6571, 0.5145, 0.6571, 0.5145, 0.6571, 0.5145, 0.6696, 0.5145, 0.6696, 0.5145, 0.6696, 0.5145, 0.6696, 0.5145, 0.6822, 0.5145, 0.6822, 0.5145, 0.6822, 0.5145, 0.6822, 0.5145, 0.6947, 0.5145, 0.6947, 0.5145, 0.6947, 0.5145, 0.6947, 0.5145, 0.7073, 0.5145, 0.7073, 0.5145, 0.7073, 0.5145, 0.7073, 0.5145, 0.7198, 0.5145, 0.7198, 0.4894, 0.2177, 0.4768, 0.2177, 0.4768, 0.2051, 0.4894, 0.2051, 0.527, 0.2177, 0.5145, 0.2177, 0.5145, 0.2051, 0.527, 0.2051, 0.5145, 0.2177, 0.5145, 0.2177, 0.5145, 0.2051, 0.5145, 0.2051, 0.4894, 0.2177, 0.4894, 0.2177, 0.4894, 0.2051, 0.4894, 0.2051, 0.5145, 0.2177, 0.5019, 0.2177, 0.5019, 0.2051, 0.5145, 0.2051, 0.5019, 0.2177, 0.4894, 0.2177, 0.4894, 0.2051, 0.5019, 0.2051, 0.4894, 0.3809, 0.4768, 0.3809, 0.4768, 0.3683, 0.4894, 0.3683, 0.4894, 0.3683, 0.4768, 0.3683, 0.4768, 0.3558, 0.4894, 0.3558, 0.4894, 0.3558, 0.4768, 0.3558, 0.4768, 0.3432, 0.4894, 0.3432, 0.4894, 0.3432, 0.4768, 0.3432, 0.4768, 0.3306, 0.4894, 0.3306, 0.4894, 0.3306, 0.4768, 0.3306, 0.4768, 0.3181, 0.4894, 0.3181, 0.4894, 0.3181, 0.4768, 0.3181, 0.4768, 0.3055, 0.4894, 0.3055, 0.4894, 0.3055, 0.4768, 0.3055, 0.4768, 0.293, 0.4894, 0.293, 0.4894, 0.293, 0.4768, 0.293, 0.4768, 0.2804, 0.4894, 0.2804, 0.4894, 0.2804, 0.4768, 0.2804, 0.4768, 0.2679, 0.4894, 0.2679, 0.4894, 0.2679, 0.4768, 0.2679, 0.4768, 0.2553, 0.4894, 0.2553, 0.4894, 0.2553, 0.4768, 0.2553, 0.4768, 0.2428, 0.4894, 0.2428, 0.4894, 0.2428, 0.4768, 0.2428, 0.4768, 0.2302, 0.4894, 0.2302, 0.4894, 0.2302, 0.4768, 0.2302, 0.4768, 0.2177, 0.4894, 0.2177, 0.527, 0.3809, 0.5145, 0.3809, 0.5145, 0.3683, 0.527, 0.3683, 0.527, 0.3683, 0.5145, 0.3683, 0.5145, 0.3558, 0.527, 0.3558, 0.527, 0.3558, 0.5145, 0.3558, 0.5145, 0.3432, 0.527, 0.3432, 0.527, 0.3432, 0.5145, 0.3432, 0.5145, 0.3306, 0.527, 0.3306, 0.527, 0.3306, 0.5145, 0.3306, 0.5145, 0.3181, 0.527, 0.3181, 0.527, 0.3181, 0.5145, 0.3181, 0.5145, 0.3055, 0.527, 0.3055, 0.527, 0.3055, 0.5145, 0.3055, 0.5145, 0.293, 0.527, 0.293, 0.527, 0.293, 0.5145, 0.293, 0.5145, 0.2804, 0.527, 0.2804, 0.527, 0.2804, 0.5145, 0.2804, 0.5145, 0.2679, 0.527, 0.2679, 0.527, 0.2679, 0.5145, 0.2679, 0.5145, 0.2553, 0.527, 0.2553, 0.527, 0.2553, 0.5145, 0.2553, 0.5145, 0.2428, 0.527, 0.2428, 0.527, 0.2428, 0.5145, 0.2428, 0.5145, 0.2302, 0.527, 0.2302, 0.527, 0.2302, 0.5145, 0.2302, 0.5145, 0.2177, 0.527, 0.2177, 0.5145, 0.3809, 0.5145, 0.3809, 0.5145, 0.3683, 0.5145, 0.3683, 0.5145, 0.3683, 0.5145, 0.3683, 0.5145, 0.3558, 0.5145, 0.3558, 0.5145, 0.3558, 0.5145, 0.3558, 0.5145, 0.3432, 0.5145, 0.3432, 0.5145, 0.3432, 0.5145, 0.3432, 0.5145, 0.3306, 0.5145, 0.3306, 0.5145, 0.3306, 0.5145, 0.3306, 0.5145, 0.3181, 0.5145, 0.3181, 0.5145, 0.3181, 0.5145, 0.3181, 0.5145, 0.3055, 0.5145, 0.3055, 0.5145, 0.3055, 0.5145, 0.3055, 0.5145, 0.293, 0.5145, 0.293, 0.5145, 0.293, 0.5145, 0.293, 0.5145, 0.2804, 0.5145, 0.2804, 0.5145, 0.2804, 0.5145, 0.2804, 0.5145, 0.2679, 0.5145, 0.2679, 0.5145, 0.2679, 0.5145, 0.2679, 0.5145, 0.2553, 0.5145, 0.2553, 0.5145, 0.2553, 0.5145, 0.2553, 0.5145, 0.2428, 0.5145, 0.2428, 0.5145, 0.2428, 0.5145, 0.2428, 0.5145, 0.2302, 0.5145, 0.2302, 0.5145, 0.2302, 0.5145, 0.2302, 0.5145, 0.2177, 0.5145, 0.2177, 0.4894, 0.3809, 0.4894, 0.3809, 0.4894, 0.3683, 0.4894, 0.3683, 0.4894, 0.3683, 0.4894, 0.3683, 0.4894, 0.3558, 0.4894, 0.3558, 0.4894, 0.3558, 0.4894, 0.3558, 0.4894, 0.3432, 0.4894, 0.3432, 0.4894, 0.3432, 0.4894, 0.3432, 0.4894, 0.3306, 0.4894, 0.3306, 0.4894, 0.3306, 0.4894, 0.3306, 0.4894, 0.3181, 0.4894, 0.3181, 0.4894, 0.3181, 0.4894, 0.3181, 0.4894, 0.3055, 0.4894, 0.3055, 0.4894, 0.3055, 0.4894, 0.3055, 0.4894, 0.293, 0.4894, 0.293, 0.4894, 0.293, 0.4894, 0.293, 0.4894, 0.2804, 0.4894, 0.2804, 0.4894, 0.2804, 0.4894, 0.2804, 0.4894, 0.2679, 0.4894, 0.2679, 0.4894, 0.2679, 0.4894, 0.2679, 0.4894, 0.2553, 0.4894, 0.2553, 0.4894, 0.2553, 0.4894, 0.2553, 0.4894, 0.2428, 0.4894, 0.2428, 0.4894, 0.2428, 0.4894, 0.2428, 0.4894, 0.2302, 0.4894, 0.2302, 0.4894, 0.2302, 0.4894, 0.2302, 0.4894, 0.2177, 0.4894, 0.2177, 0.5145, 0.3809, 0.5019, 0.3809, 0.5019, 0.3683, 0.5145, 0.3683, 0.5145, 0.3683, 0.5019, 0.3683, 0.5019, 0.3558, 0.5145, 0.3558, 0.5145, 0.3558, 0.5019, 0.3558, 0.5019, 0.3432, 0.5145, 0.3432, 0.5145, 0.3432, 0.5019, 0.3432, 0.5019, 0.3306, 0.5145, 0.3306, 0.5145, 0.3306, 0.5019, 0.3306, 0.5019, 0.3181, 0.5145, 0.3181, 0.5145, 0.3181, 0.5019, 0.3181, 0.5019, 0.3055, 0.5145, 0.3055, 0.5145, 0.3055, 0.5019, 0.3055, 0.5019, 0.293, 0.5145, 0.293, 0.5145, 0.293, 0.5019, 0.293, 0.5019, 0.2804, 0.5145, 0.2804, 0.5145, 0.2804, 0.5019, 0.2804, 0.5019, 0.2679, 0.5145, 0.2679, 0.5145, 0.2679, 0.5019, 0.2679, 0.5019, 0.2553, 0.5145, 0.2553, 0.5145, 0.2553, 0.5019, 0.2553, 0.5019, 0.2428, 0.5145, 0.2428, 0.5145, 0.2428, 0.5019, 0.2428, 0.5019, 0.2302, 0.5145, 0.2302, 0.5145, 0.2302, 0.5019, 0.2302, 0.5019, 0.2177, 0.5145, 0.2177, 0.5019, 0.3809, 0.4894, 0.3809, 0.4894, 0.3683, 0.5019, 0.3683, 0.5019, 0.3683, 0.4894, 0.3683, 0.4894, 0.3558, 0.5019, 0.3558, 0.5019, 0.3558, 0.4894, 0.3558, 0.4894, 0.3432, 0.5019, 0.3432, 0.5019, 0.3432, 0.4894, 0.3432, 0.4894, 0.3306, 0.5019, 0.3306, 0.5019, 0.3306, 0.4894, 0.3306, 0.4894, 0.3181, 0.5019, 0.3181, 0.5019, 0.3181, 0.4894, 0.3181, 0.4894, 0.3055, 0.5019, 0.3055, 0.5019, 0.3055, 0.4894, 0.3055, 0.4894, 0.293, 0.5019, 0.293, 0.5019, 0.293, 0.4894, 0.293, 0.4894, 0.2804, 0.5019, 0.2804, 0.5019, 0.2804, 0.4894, 0.2804, 0.4894, 0.2679, 0.5019, 0.2679, 0.5019, 0.2679, 0.4894, 0.2679, 0.4894, 0.2553, 0.5019, 0.2553, 0.5019, 0.2553, 0.4894, 0.2553, 0.4894, 0.2428, 0.5019, 0.2428, 0.5019, 0.2428, 0.4894, 0.2428, 0.4894, 0.2302, 0.5019, 0.2302, 0.5019, 0.2302, 0.4894, 0.2302, 0.4894, 0.2177, 0.5019, 0.2177, 0.1755, 0.5064, 0.1755, 0.519, 0.163, 0.519, 0.163, 0.5064, 0.1755, 0.4436, 0.1755, 0.4562, 0.163, 0.4562, 0.163, 0.4436, 0.1755, 0.4562, 0.1755, 0.4562, 0.163, 0.4562, 0.163, 0.4562, 0.1755, 0.5064, 0.1755, 0.5064, 0.163, 0.5064, 0.163, 0.5064, 0.1755, 0.4562, 0.1755, 0.4687, 0.163, 0.4687, 0.163, 0.4562, 0.1755, 0.4938, 0.1755, 0.5064, 0.163, 0.5064, 0.163, 0.4938, 0.1755, 0.4813, 0.1755, 0.4938, 0.163, 0.4938, 0.163, 0.4813, 0.1755, 0.4687, 0.1755, 0.4813, 0.163, 0.4813, 0.163, 0.4687, 0.4015, 0.5064, 0.4015, 0.519, 0.3889, 0.519, 0.3889, 0.5064, 0.3889, 0.5064, 0.3889, 0.519, 0.3764, 0.519, 0.3764, 0.5064, 0.3764, 0.5064, 0.3764, 0.519, 0.3638, 0.519, 0.3638, 0.5064, 0.3638, 0.5064, 0.3638, 0.519, 0.3513, 0.519, 0.3513, 0.5064, 0.3513, 0.5064, 0.3513, 0.519, 0.3387, 0.519, 0.3387, 0.5064, 0.3387, 0.5064, 0.3387, 0.519, 0.3262, 0.519, 0.3262, 0.5064, 0.3262, 0.5064, 0.3262, 0.519, 0.3136, 0.519, 0.3136, 0.5064, 0.3136, 0.5064, 0.3136, 0.519, 0.3011, 0.519, 0.3011, 0.5064, 0.3011, 0.5064, 0.3011, 0.519, 0.2885, 0.519, 0.2885, 0.5064, 0.2885, 0.5064, 0.2885, 0.519, 0.276, 0.519, 0.276, 0.5064, 0.276, 0.5064, 0.276, 0.519, 0.2634, 0.519, 0.2634, 0.5064, 0.2634, 0.5064, 0.2634, 0.519, 0.2508, 0.519, 0.2508, 0.5064, 0.2508, 0.5064, 0.2508, 0.519, 0.2383, 0.519, 0.2383, 0.5064, 0.2383, 0.5064, 0.2383, 0.519, 0.2257, 0.519, 0.2257, 0.5064, 0.2257, 0.5064, 0.2257, 0.519, 0.2132, 0.519, 0.2132, 0.5064, 0.2132, 0.5064, 0.2132, 0.519, 0.2006, 0.519, 0.2006, 0.5064, 0.2006, 0.5064, 0.2006, 0.519, 0.1881, 0.519, 0.1881, 0.5064, 0.1881, 0.5064, 0.1881, 0.519, 0.1755, 0.519, 0.1755, 0.5064, 0.4015, 0.4436, 0.4015, 0.4562, 0.3889, 0.4562, 0.3889, 0.4436, 0.3889, 0.4436, 0.3889, 0.4562, 0.3764, 0.4562, 0.3764, 0.4436, 0.3764, 0.4436, 0.3764, 0.4562, 0.3638, 0.4562, 0.3638, 0.4436, 0.3638, 0.4436, 0.3638, 0.4562, 0.3513, 0.4562, 0.3513, 0.4436, 0.3513, 0.4436, 0.3513, 0.4562, 0.3387, 0.4562, 0.3387, 0.4436, 0.3387, 0.4436, 0.3387, 0.4562, 0.3262, 0.4562, 0.3262, 0.4436, 0.3262, 0.4436, 0.3262, 0.4562, 0.3136, 0.4562, 0.3136, 0.4436, 0.3136, 0.4436, 0.3136, 0.4562, 0.3011, 0.4562, 0.3011, 0.4436, 0.3011, 0.4436, 0.3011, 0.4562, 0.2885, 0.4562, 0.2885, 0.4436, 0.2885, 0.4436, 0.2885, 0.4562, 0.276, 0.4562, 0.276, 0.4436, 0.276, 0.4436, 0.276, 0.4562, 0.2634, 0.4562, 0.2634, 0.4436, 0.2634, 0.4436, 0.2634, 0.4562, 0.2508, 0.4562, 0.2508, 0.4436, 0.2508, 0.4436, 0.2508, 0.4562, 0.2383, 0.4562, 0.2383, 0.4436, 0.2383, 0.4436, 0.2383, 0.4562, 0.2257, 0.4562, 0.2257, 0.4436, 0.2257, 0.4436, 0.2257, 0.4562, 0.2132, 0.4562, 0.2132, 0.4436, 0.2132, 0.4436, 0.2132, 0.4562, 0.2006, 0.4562, 0.2006, 0.4436, 0.2006, 0.4436, 0.2006, 0.4562, 0.1881, 0.4562, 0.1881, 0.4436, 0.1881, 0.4436, 0.1881, 0.4562, 0.1755, 0.4562, 0.1755, 0.4436, 0.4015, 0.4562, 0.4015, 0.4562, 0.3889, 0.4562, 0.3889, 0.4562, 0.3889, 0.4562, 0.3889, 0.4562, 0.3764, 0.4562, 0.3764, 0.4562, 0.3764, 0.4562, 0.3764, 0.4562, 0.3638, 0.4562, 0.3638, 0.4562, 0.3638, 0.4562, 0.3638, 0.4562, 0.3513, 0.4562, 0.3513, 0.4562, 0.3513, 0.4562, 0.3513, 0.4562, 0.3387, 0.4562, 0.3387, 0.4562, 0.3387, 0.4562, 0.3387, 0.4562, 0.3262, 0.4562, 0.3262, 0.4562, 0.3262, 0.4562, 0.3262, 0.4562, 0.3136, 0.4562, 0.3136, 0.4562, 0.3136, 0.4562, 0.3136, 0.4562, 0.3011, 0.4562, 0.3011, 0.4562, 0.3011, 0.4562, 0.3011, 0.4562, 0.2885, 0.4562, 0.2885, 0.4562, 0.2885, 0.4562, 0.2885, 0.4562, 0.276, 0.4562, 0.276, 0.4562, 0.276, 0.4562, 0.276, 0.4562, 0.2634, 0.4562, 0.2634, 0.4562, 0.2634, 0.4562, 0.2634, 0.4562, 0.2508, 0.4562, 0.2508, 0.4562, 0.2508, 0.4562, 0.2508, 0.4562, 0.2383, 0.4562, 0.2383, 0.4562, 0.2383, 0.4562, 0.2383, 0.4562, 0.2257, 0.4562, 0.2257, 0.4562, 0.2257, 0.4562, 0.2257, 0.4562, 0.2132, 0.4562, 0.2132, 0.4562, 0.2132, 0.4562, 0.2132, 0.4562, 0.2006, 0.4562, 0.2006, 0.4562, 0.2006, 0.4562, 0.2006, 0.4562, 0.1881, 0.4562, 0.1881, 0.4562, 0.1881, 0.4562, 0.1881, 0.4562, 0.1755, 0.4562, 0.1755, 0.4562, 0.4015, 0.5064, 0.4015, 0.5064, 0.3889, 0.5064, 0.3889, 0.5064, 0.3889, 0.5064, 0.3889, 0.5064, 0.3764, 0.5064, 0.3764, 0.5064, 0.3764, 0.5064, 0.3764, 0.5064, 0.3638, 0.5064, 0.3638, 0.5064, 0.3638, 0.5064, 0.3638, 0.5064, 0.3513, 0.5064, 0.3513, 0.5064, 0.3513, 0.5064, 0.3513, 0.5064, 0.3387, 0.5064, 0.3387, 0.5064, 0.3387, 0.5064, 0.3387, 0.5064, 0.3262, 0.5064, 0.3262, 0.5064, 0.3262, 0.5064, 0.3262, 0.5064, 0.3136, 0.5064, 0.3136, 0.5064, 0.3136, 0.5064, 0.3136, 0.5064, 0.3011, 0.5064, 0.3011, 0.5064, 0.3011, 0.5064, 0.3011, 0.5064, 0.2885, 0.5064, 0.2885, 0.5064, 0.2885, 0.5064, 0.2885, 0.5064, 0.276, 0.5064, 0.276, 0.5064, 0.276, 0.5064, 0.276, 0.5064, 0.2634, 0.5064, 0.2634, 0.5064, 0.2634, 0.5064, 0.2634, 0.5064, 0.2508, 0.5064, 0.2508, 0.5064, 0.2508, 0.5064, 0.2508, 0.5064, 0.2383, 0.5064, 0.2383, 0.5064, 0.2383, 0.5064, 0.2383, 0.5064, 0.2257, 0.5064, 0.2257, 0.5064, 0.2257, 0.5064, 0.2257, 0.5064, 0.2132, 0.5064, 0.2132, 0.5064, 0.2132, 0.5064, 0.2132, 0.5064, 0.2006, 0.5064, 0.2006, 0.5064, 0.2006, 0.5064, 0.2006, 0.5064, 0.1881, 0.5064, 0.1881, 0.5064, 0.1881, 0.5064, 0.1881, 0.5064, 0.1755, 0.5064, 0.1755, 0.5064, 0.4015, 0.4562, 0.4015, 0.4687, 0.3889, 0.4687, 0.3889, 0.4562, 0.3889, 0.4562, 0.3889, 0.4687, 0.3764, 0.4687, 0.3764, 0.4562, 0.3764, 0.4562, 0.3764, 0.4687, 0.3638, 0.4687, 0.3638, 0.4562, 0.3638, 0.4562, 0.3638, 0.4687, 0.3513, 0.4687, 0.3513, 0.4562, 0.3513, 0.4562, 0.3513, 0.4687, 0.3387, 0.4687, 0.3387, 0.4562, 0.3387, 0.4562, 0.3387, 0.4687, 0.3262, 0.4687, 0.3262, 0.4562, 0.3262, 0.4562, 0.3262, 0.4687, 0.3136, 0.4687, 0.3136, 0.4562, 0.3136, 0.4562, 0.3136, 0.4687, 0.3011, 0.4687, 0.3011, 0.4562, 0.3011, 0.4562, 0.3011, 0.4687, 0.2885, 0.4687, 0.2885, 0.4562, 0.2885, 0.4562, 0.2885, 0.4687, 0.276, 0.4687, 0.276, 0.4562, 0.276, 0.4562, 0.276, 0.4687, 0.2634, 0.4687, 0.2634, 0.4562, 0.2634, 0.4562, 0.2634, 0.4687, 0.2508, 0.4687, 0.2508, 0.4562, 0.2508, 0.4562, 0.2508, 0.4687, 0.2383, 0.4687, 0.2383, 0.4562, 0.2383, 0.4562, 0.2383, 0.4687, 0.2257, 0.4687, 0.2257, 0.4562, 0.2257, 0.4562, 0.2257, 0.4687, 0.2132, 0.4687, 0.2132, 0.4562, 0.2132, 0.4562, 0.2132, 0.4687, 0.2006, 0.4687, 0.2006, 0.4562, 0.2006, 0.4562, 0.2006, 0.4687, 0.1881, 0.4687, 0.1881, 0.4562, 0.1881, 0.4562, 0.1881, 0.4687, 0.1755, 0.4687, 0.1755, 0.4562, 0.4015, 0.4938, 0.4015, 0.5064, 0.3889, 0.5064, 0.3889, 0.4938, 0.3889, 0.4938, 0.3889, 0.5064, 0.3764, 0.5064, 0.3764, 0.4938, 0.3764, 0.4938, 0.3764, 0.5064, 0.3638, 0.5064, 0.3638, 0.4938, 0.3638, 0.4938, 0.3638, 0.5064, 0.3513, 0.5064, 0.3513, 0.4938, 0.3513, 0.4938, 0.3513, 0.5064, 0.3387, 0.5064, 0.3387, 0.4938, 0.3387, 0.4938, 0.3387, 0.5064, 0.3262, 0.5064, 0.3262, 0.4938, 0.3262, 0.4938, 0.3262, 0.5064, 0.3136, 0.5064, 0.3136, 0.4938, 0.3136, 0.4938, 0.3136, 0.5064, 0.3011, 0.5064, 0.3011, 0.4938, 0.3011, 0.4938, 0.3011, 0.5064, 0.2885, 0.5064, 0.2885, 0.4938, 0.2885, 0.4938, 0.2885, 0.5064, 0.276, 0.5064, 0.276, 0.4938, 0.276, 0.4938, 0.276, 0.5064, 0.2634, 0.5064, 0.2634, 0.4938, 0.2634, 0.4938, 0.2634, 0.5064, 0.2508, 0.5064, 0.2508, 0.4938, 0.2508, 0.4938, 0.2508, 0.5064, 0.2383, 0.5064, 0.2383, 0.4938, 0.2383, 0.4938, 0.2383, 0.5064, 0.2257, 0.5064, 0.2257, 0.4938, 0.2257, 0.4938, 0.2257, 0.5064, 0.2132, 0.5064, 0.2132, 0.4938, 0.2132, 0.4938, 0.2132, 0.5064, 0.2006, 0.5064, 0.2006, 0.4938, 0.2006, 0.4938, 0.2006, 0.5064, 0.1881, 0.5064, 0.1881, 0.4938, 0.1881, 0.4938, 0.1881, 0.5064, 0.1755, 0.5064, 0.1755, 0.4938, 0.4015, 0.4813, 0.4015, 0.4938, 0.3889, 0.4938, 0.3889, 0.4813, 0.3889, 0.4813, 0.3889, 0.4938, 0.3764, 0.4938, 0.3764, 0.4813, 0.3764, 0.4813, 0.3764, 0.4938, 0.3638, 0.4938, 0.3638, 0.4813, 0.3638, 0.4813, 0.3638, 0.4938, 0.3513, 0.4938, 0.3513, 0.4813, 0.3513, 0.4813, 0.3513, 0.4938, 0.3387, 0.4938, 0.3387, 0.4813, 0.3387, 0.4813, 0.3387, 0.4938, 0.3262, 0.4938, 0.3262, 0.4813, 0.3262, 0.4813, 0.3262, 0.4938, 0.3136, 0.4938, 0.3136, 0.4813, 0.3136, 0.4813, 0.3136, 0.4938, 0.3011, 0.4938, 0.3011, 0.4813, 0.3011, 0.4813, 0.3011, 0.4938, 0.2885, 0.4938, 0.2885, 0.4813, 0.2885, 0.4813, 0.2885, 0.4938, 0.276, 0.4938, 0.276, 0.4813, 0.276, 0.4813, 0.276, 0.4938, 0.2634, 0.4938, 0.2634, 0.4813, 0.2634, 0.4813, 0.2634, 0.4938, 0.2508, 0.4938, 0.2508, 0.4813, 0.2508, 0.4813, 0.2508, 0.4938, 0.2383, 0.4938, 0.2383, 0.4813, 0.2383, 0.4813, 0.2383, 0.4938, 0.2257, 0.4938, 0.2257, 0.4813, 0.2257, 0.4813, 0.2257, 0.4938, 0.2132, 0.4938, 0.2132, 0.4813, 0.2132, 0.4813, 0.2132, 0.4938, 0.2006, 0.4938, 0.2006, 0.4813, 0.2006, 0.4813, 0.2006, 0.4938, 0.1881, 0.4938, 0.1881, 0.4813, 0.1881, 0.4813, 0.1881, 0.4938, 0.1755, 0.4938, 0.1755, 0.4813, 0.4015, 0.4687, 0.4015, 0.4813, 0.3889, 0.4813, 0.3889, 0.4687, 0.3889, 0.4687, 0.3889, 0.4813, 0.3764, 0.4813, 0.3764, 0.4687, 0.3764, 0.4687, 0.3764, 0.4813, 0.3638, 0.4813, 0.3638, 0.4687, 0.3638, 0.4687, 0.3638, 0.4813, 0.3513, 0.4813, 0.3513, 0.4687, 0.3513, 0.4687, 0.3513, 0.4813, 0.3387, 0.4813, 0.3387, 0.4687, 0.3387, 0.4687, 0.3387, 0.4813, 0.3262, 0.4813, 0.3262, 0.4687, 0.3262, 0.4687, 0.3262, 0.4813, 0.3136, 0.4813, 0.3136, 0.4687, 0.3136, 0.4687, 0.3136, 0.4813, 0.3011, 0.4813, 0.3011, 0.4687, 0.3011, 0.4687, 0.3011, 0.4813, 0.2885, 0.4813, 0.2885, 0.4687, 0.2885, 0.4687, 0.2885, 0.4813, 0.276, 0.4813, 0.276, 0.4687, 0.276, 0.4687, 0.276, 0.4813, 0.2634, 0.4813, 0.2634, 0.4687, 0.2634, 0.4687, 0.2634, 0.4813, 0.2508, 0.4813, 0.2508, 0.4687, 0.2508, 0.4687, 0.2508, 0.4813, 0.2383, 0.4813, 0.2383, 0.4687, 0.2383, 0.4687, 0.2383, 0.4813, 0.2257, 0.4813, 0.2257, 0.4687, 0.2257, 0.4687, 0.2257, 0.4813, 0.2132, 0.4813, 0.2132, 0.4687, 0.2132, 0.4687, 0.2132, 0.4813, 0.2006, 0.4813, 0.2006, 0.4687, 0.2006, 0.4687, 0.2006, 0.4813, 0.1881, 0.4813, 0.1881, 0.4687, 0.1881, 0.4687, 0.1881, 0.4813, 0.1755, 0.4813, 0.1755, 0.4687, 0.4768, 0.7324, 0.4894, 0.7324, 0.4894, 0.7324, 0.4768, 0.7324, 0.5019, 0.7324, 0.5145, 0.7324, 0.5145, 0.7324, 0.5019, 0.7324, 0.4894, 0.7324, 0.5019, 0.7324, 0.5019, 0.7324, 0.4894, 0.7324, 0.4894, 0.7324, 0.4894, 0.7324, 0.4894, 0.7324, 0.4894, 0.7324, 0.5145, 0.7324, 0.527, 0.7324, 0.527, 0.7324, 0.5145, 0.7324, 0.5145, 0.7324, 0.5145, 0.7324, 0.5145, 0.7324, 0.5145, 0.7324, 0.4768, 0.7324, 0.4894, 0.7324, 0.4894, 0.7324, 0.4768, 0.7324, 0.5019, 0.7324, 0.5145, 0.7324, 0.5145, 0.7324, 0.5019, 0.7324, 0.4894, 0.7324, 0.5019, 0.7324, 0.5019, 0.7324, 0.4894, 0.7324, 0.4894, 0.7324, 0.4894, 0.7324, 0.4894, 0.7324, 0.4894, 0.7324, 0.5145, 0.7324, 0.527, 0.7324, 0.527, 0.7324, 0.5145, 0.7324, 0.5145, 0.7324, 0.5145, 0.7324, 0.5145, 0.7324, 0.5145, 0.7324, 0.4768, 0.7324, 0.4894, 0.7324, 0.4894, 0.7324, 0.4768, 0.7324, 0.5019, 0.7324, 0.5145, 0.7324, 0.5145, 0.7324, 0.5019, 0.7324, 0.4894, 0.7324, 0.5019, 0.7324, 0.5019, 0.7324, 0.4894, 0.7324, 0.4894, 0.7324, 0.4894, 0.7324, 0.4894, 0.7324, 0.4894, 0.7324, 0.5145, 0.7324, 0.527, 0.7324, 0.527, 0.7324, 0.5145, 0.7324, 0.5145, 0.7324, 0.5145, 0.7324, 0.5145, 0.7324, 0.5145, 0.7324, 0.4768, 0.7324, 0.4894, 0.7324, 0.4894, 0.7324, 0.4768, 0.7324, 0.5019, 0.7324, 0.5145, 0.7324, 0.5145, 0.7324, 0.5019, 0.7324, 0.4894, 0.7324, 0.5019, 0.7324, 0.5019, 0.7324, 0.4894, 0.7324, 0.4894, 0.7324, 0.4894, 0.7324, 0.4894, 0.7324, 0.4894, 0.7324, 0.5145, 0.7324, 0.527, 0.7324, 0.527, 0.7324, 0.5145, 0.7324, 0.5145, 0.7324, 0.5145, 0.7324, 0.5145, 0.7324, 0.5145, 0.7324, 0.4768, 0.7324, 0.4894, 0.7324, 0.4894, 0.7324, 0.4768, 0.7324, 0.4768, 0.7324, 0.4894, 0.7324, 0.4894, 0.7324, 0.4768, 0.7324, 0.4768, 0.7324, 0.4894, 0.7324, 0.4894, 0.7324, 0.4768, 0.7324, 0.4768, 0.7324, 0.4894, 0.7324, 0.4894, 0.7324, 0.4768, 0.7324, 0.5019, 0.7324, 0.5145, 0.7324, 0.5145, 0.7324, 0.5019, 0.7324, 0.5019, 0.7324, 0.5145, 0.7324, 0.5145, 0.7324, 0.5019, 0.7324, 0.5019, 0.7324, 0.5145, 0.7324, 0.5145, 0.7324, 0.5019, 0.7324, 0.5019, 0.7324, 0.5145, 0.7324, 0.5145, 0.7324, 0.5019, 0.7324, 0.4894, 0.7324, 0.5019, 0.7324, 0.5019, 0.7324, 0.4894, 0.7324, 0.4894, 0.7324, 0.5019, 0.7324, 0.5019, 0.7324, 0.4894, 0.7324, 0.4894, 0.7324, 0.5019, 0.7324, 0.5019, 0.7324, 0.4894, 0.7324, 0.4894, 0.7324, 0.5019, 0.7324, 0.5019, 0.7324, 0.4894, 0.7324, 0.4894, 0.7324, 0.4894, 0.7324, 0.4894, 0.7324, 0.4894, 0.7324, 0.4894, 0.7324, 0.4894, 0.7324, 0.4894, 0.7324, 0.4894, 0.7324, 0.4894, 0.7324, 0.4894, 0.7324, 0.4894, 0.7324, 0.4894, 0.7324, 0.4894, 0.7324, 0.4894, 0.7324, 0.4894, 0.7324, 0.4894, 0.7324, 0.5145, 0.7324, 0.527, 0.7324, 0.527, 0.7324, 0.5145, 0.7324, 0.5145, 0.7324, 0.527, 0.7324, 0.527, 0.7324, 0.5145, 0.7324, 0.5145, 0.7324, 0.527, 0.7324, 0.527, 0.7324, 0.5145, 0.7324, 0.5145, 0.7324, 0.527, 0.7324, 0.527, 0.7324, 0.5145, 0.7324, 0.5145, 0.7324, 0.5145, 0.7324, 0.5145, 0.7324, 0.5145, 0.7324, 0.5145, 0.7324, 0.5145, 0.7324, 0.5145, 0.7324, 0.5145, 0.7324, 0.5145, 0.7324, 0.5145, 0.7324, 0.5145, 0.7324, 0.5145, 0.7324, 0.5145, 0.7324, 0.5145, 0.7324, 0.5145, 0.7324, 0.5145, 0.7324, 0.8283, 0.4562, 0.8283, 0.4436, 0.8283, 0.4436, 0.8283, 0.4562, 0.8283, 0.5064, 0.8283, 0.5064, 0.8283, 0.5064, 0.8283, 0.5064, 0.8283, 0.519, 0.8283, 0.5064, 0.8283, 0.5064, 0.8283, 0.519, 0.8283, 0.4562, 0.8283, 0.4562, 0.8283, 0.4562, 0.8283, 0.4562, 0.8283, 0.4687, 0.8283, 0.4562, 0.8283, 0.4562, 0.8283, 0.4687, 0.8283, 0.4938, 0.8283, 0.4813, 0.8283, 0.4813, 0.8283, 0.4938, 0.8283, 0.5064, 0.8283, 0.4938, 0.8283, 0.4938, 0.8283, 0.5064, 0.8283, 0.4813, 0.8283, 0.4687, 0.8283, 0.4687, 0.8283, 0.4813, 0.8283, 0.4562, 0.8283, 0.4436, 0.8283, 0.4436, 0.8283, 0.4562, 0.8283, 0.4562, 0.8283, 0.4436, 0.8283, 0.4436, 0.8283, 0.4562, 0.8283, 0.4562, 0.8283, 0.4436, 0.8283, 0.4436, 0.8283, 0.4562, 0.8283, 0.4562, 0.8283, 0.4436, 0.8283, 0.4436, 0.8283, 0.4562, 0.8283, 0.4562, 0.8283, 0.4436, 0.8283, 0.4436, 0.8283, 0.4562, 0.8283, 0.4562, 0.8283, 0.4436, 0.8283, 0.4436, 0.8283, 0.4562, 0.8283, 0.4562, 0.8283, 0.4436, 0.8283, 0.4436, 0.8283, 0.4562, 0.8283, 0.4562, 0.8283, 0.4436, 0.8283, 0.4436, 0.8283, 0.4562, 0.8283, 0.4562, 0.8283, 0.4436, 0.8283, 0.4436, 0.8283, 0.4562, 0.8283, 0.4562, 0.8283, 0.4436, 0.8283, 0.4436, 0.8283, 0.4562, 0.8283, 0.4562, 0.8283, 0.4436, 0.8283, 0.4436, 0.8283, 0.4562, 0.8283, 0.5064, 0.8283, 0.5064, 0.8283, 0.5064, 0.8283, 0.5064, 0.8283, 0.5064, 0.8283, 0.5064, 0.8283, 0.5064, 0.8283, 0.5064, 0.8283, 0.5064, 0.8283, 0.5064, 0.8283, 0.5064, 0.8283, 0.5064, 0.8283, 0.5064, 0.8283, 0.5064, 0.8283, 0.5064, 0.8283, 0.5064, 0.8283, 0.5064, 0.8283, 0.5064, 0.8283, 0.5064, 0.8283, 0.5064, 0.8283, 0.5064, 0.8283, 0.5064, 0.8283, 0.5064, 0.8283, 0.5064, 0.8283, 0.5064, 0.8283, 0.5064, 0.8283, 0.5064, 0.8283, 0.5064, 0.8283, 0.5064, 0.8283, 0.5064, 0.8283, 0.5064, 0.8283, 0.5064, 0.8283, 0.5064, 0.8283, 0.5064, 0.8283, 0.5064, 0.8283, 0.5064, 0.8283, 0.5064, 0.8283, 0.5064, 0.8283, 0.5064, 0.8283, 0.5064, 0.8283, 0.5064, 0.8283, 0.5064, 0.8283, 0.5064, 0.8283, 0.5064, 0.8283, 0.519, 0.8283, 0.5064, 0.8283, 0.5064, 0.8283, 0.519, 0.8283, 0.519, 0.8283, 0.5064, 0.8283, 0.5064, 0.8283, 0.519, 0.8283, 0.519, 0.8283, 0.5064, 0.8283, 0.5064, 0.8283, 0.519, 0.8283, 0.519, 0.8283, 0.5064, 0.8283, 0.5064, 0.8283, 0.519, 0.8283, 0.519, 0.8283, 0.5064, 0.8283, 0.5064, 0.8283, 0.519, 0.8283, 0.519, 0.8283, 0.5064, 0.8283, 0.5064, 0.8283, 0.519, 0.8283, 0.519, 0.8283, 0.5064, 0.8283, 0.5064, 0.8283, 0.519, 0.8283, 0.519, 0.8283, 0.5064, 0.8283, 0.5064, 0.8283, 0.519, 0.8283, 0.519, 0.8283, 0.5064, 0.8283, 0.5064, 0.8283, 0.519, 0.8283, 0.519, 0.8283, 0.5064, 0.8283, 0.5064, 0.8283, 0.519, 0.8283, 0.519, 0.8283, 0.5064, 0.8283, 0.5064, 0.8283, 0.519, 0.8283, 0.4562, 0.8283, 0.4562, 0.8283, 0.4562, 0.8283, 0.4562, 0.8283, 0.4562, 0.8283, 0.4562, 0.8283, 0.4562, 0.8283, 0.4562, 0.8283, 0.4562, 0.8283, 0.4562, 0.8283, 0.4562, 0.8283, 0.4562, 0.8283, 0.4562, 0.8283, 0.4562, 0.8283, 0.4562, 0.8283, 0.4562, 0.8283, 0.4562, 0.8283, 0.4562, 0.8283, 0.4562, 0.8283, 0.4562, 0.8283, 0.4562, 0.8283, 0.4562, 0.8283, 0.4562, 0.8283, 0.4562, 0.8283, 0.4562, 0.8283, 0.4562, 0.8283, 0.4562, 0.8283, 0.4562, 0.8283, 0.4562, 0.8283, 0.4562, 0.8283, 0.4562, 0.8283, 0.4562, 0.8283, 0.4562, 0.8283, 0.4562, 0.8283, 0.4562, 0.8283, 0.4562, 0.8283, 0.4562, 0.8283, 0.4562, 0.8283, 0.4562, 0.8283, 0.4562, 0.8283, 0.4562, 0.8283, 0.4562, 0.8283, 0.4562, 0.8283, 0.4562, 0.8283, 0.4687, 0.8283, 0.4562, 0.8283, 0.4562, 0.8283, 0.4687, 0.8283, 0.4687, 0.8283, 0.4562, 0.8283, 0.4562, 0.8283, 0.4687, 0.8283, 0.4687, 0.8283, 0.4562, 0.8283, 0.4562, 0.8283, 0.4687, 0.8283, 0.4687, 0.8283, 0.4562, 0.8283, 0.4562, 0.8283, 0.4687, 0.8283, 0.4687, 0.8283, 0.4562, 0.8283, 0.4562, 0.8283, 0.4687, 0.8283, 0.4687, 0.8283, 0.4562, 0.8283, 0.4562, 0.8283, 0.4687, 0.8283, 0.4687, 0.8283, 0.4562, 0.8283, 0.4562, 0.8283, 0.4687, 0.8283, 0.4687, 0.8283, 0.4562, 0.8283, 0.4562, 0.8283, 0.4687, 0.8283, 0.4687, 0.8283, 0.4562, 0.8283, 0.4562, 0.8283, 0.4687, 0.8283, 0.4687, 0.8283, 0.4562, 0.8283, 0.4562, 0.8283, 0.4687, 0.8283, 0.4687, 0.8283, 0.4562, 0.8283, 0.4562, 0.8283, 0.4687, 0.8283, 0.4938, 0.8283, 0.4813, 0.8283, 0.4813, 0.8283, 0.4938, 0.8283, 0.4938, 0.8283, 0.4813, 0.8283, 0.4813, 0.8283, 0.4938, 0.8283, 0.4938, 0.8283, 0.4813, 0.8283, 0.4813, 0.8283, 0.4938, 0.8283, 0.4938, 0.8283, 0.4813, 0.8283, 0.4813, 0.8283, 0.4938, 0.8283, 0.4938, 0.8283, 0.4813, 0.8283, 0.4813, 0.8283, 0.4938, 0.8283, 0.4938, 0.8283, 0.4813, 0.8283, 0.4813, 0.8283, 0.4938, 0.8283, 0.4938, 0.8283, 0.4813, 0.8283, 0.4813, 0.8283, 0.4938, 0.8283, 0.4938, 0.8283, 0.4813, 0.8283, 0.4813, 0.8283, 0.4938, 0.8283, 0.4938, 0.8283, 0.4813, 0.8283, 0.4813, 0.8283, 0.4938, 0.8283, 0.4938, 0.8283, 0.4813, 0.8283, 0.4813, 0.8283, 0.4938, 0.8283, 0.4938, 0.8283, 0.4813, 0.8283, 0.4813, 0.8283, 0.4938, 0.8283, 0.5064, 0.8283, 0.4938, 0.8283, 0.4938, 0.8283, 0.5064, 0.8283, 0.5064, 0.8283, 0.4938, 0.8283, 0.4938, 0.8283, 0.5064, 0.8283, 0.5064, 0.8283, 0.4938, 0.8283, 0.4938, 0.8283, 0.5064, 0.8283, 0.5064, 0.8283, 0.4938, 0.8283, 0.4938, 0.8283, 0.5064, 0.8283, 0.5064, 0.8283, 0.4938, 0.8283, 0.4938, 0.8283, 0.5064, 0.8283, 0.5064, 0.8283, 0.4938, 0.8283, 0.4938, 0.8283, 0.5064, 0.8283, 0.5064, 0.8283, 0.4938, 0.8283, 0.4938, 0.8283, 0.5064, 0.8283, 0.5064, 0.8283, 0.4938, 0.8283, 0.4938, 0.8283, 0.5064, 0.8283, 0.5064, 0.8283, 0.4938, 0.8283, 0.4938, 0.8283, 0.5064, 0.8283, 0.5064, 0.8283, 0.4938, 0.8283, 0.4938, 0.8283, 0.5064, 0.8283, 0.5064, 0.8283, 0.4938, 0.8283, 0.4938, 0.8283, 0.5064, 0.8283, 0.4813, 0.8283, 0.4687, 0.8283, 0.4687, 0.8283, 0.4813, 0.8283, 0.4813, 0.8283, 0.4687, 0.8283, 0.4687, 0.8283, 0.4813, 0.8283, 0.4813, 0.8283, 0.4687, 0.8283, 0.4687, 0.8283, 0.4813, 0.8283, 0.4813, 0.8283, 0.4687, 0.8283, 0.4687, 0.8283, 0.4813, 0.8283, 0.4813, 0.8283, 0.4687, 0.8283, 0.4687, 0.8283, 0.4813, 0.8283, 0.4813, 0.8283, 0.4687, 0.8283, 0.4687, 0.8283, 0.4813, 0.8283, 0.4813, 0.8283, 0.4687, 0.8283, 0.4687, 0.8283, 0.4813, 0.8283, 0.4813, 0.8283, 0.4687, 0.8283, 0.4687, 0.8283, 0.4813, 0.8283, 0.4813, 0.8283, 0.4687, 0.8283, 0.4687, 0.8283, 0.4813, 0.8283, 0.4813, 0.8283, 0.4687, 0.8283, 0.4687, 0.8283, 0.4813, 0.8283, 0.4813, 0.8283, 0.4687, 0.8283, 0.4687, 0.8283, 0.4813])
me_plane.materials.append(mat_material)
me_plane.use_remesh_preserve_volume = False
me_plane.use_remesh_preserve_attributes = False
me_plane.use_mirror_vertex_groups = False
me_plane.update()
me_cube = bpy.data.meshes.new('Cube')
me_cube.from_pydata([(-0.2, -0.0375, 0.0), (-0.2, 0.0375, 0.0), (0.14, 0.0375, 0.0), (0.14, -0.0375, 0.0), (-0.2, -0.0375, 0.11), (-0.2, 0.0375, 0.11), (0.14, 0.0375, 0.11), (0.14, -0.0375, 0.11), (0.14, 0.025, 0.0), (0.14, -0.025, 0.0), (0.14, 0.025, 0.1), (0.14, -0.025, 0.1), (0.15, 0.025, 0.0), (0.15, -0.025, 0.0), (0.15, 0.025, 0.1), (0.15, -0.025, 0.1)], [], [(4, 5, 1, 0), (5, 6, 2, 1), (3, 2, 8, 9), (7, 4, 0, 3), (0, 1, 2, 3), (7, 6, 5, 4), (9, 8, 12, 13), (7, 3, 9, 11), (6, 7, 11, 10), (2, 6, 10, 8), (11, 9, 13, 15), (10, 11, 15, 14), (8, 10, 14, 12)])
me_cube.use_remesh_preserve_volume = False
me_cube.use_remesh_preserve_attributes = False
me_cube.use_mirror_vertex_groups = False
me_cube.update()

# ---- curves / text
cu_beziercurve_001 = bpy.data.curves.new('BezierCurve.001', 'CURVE')
cu_beziercurve_001.dimensions = '3D'
_sp = cu_beziercurve_001.splines.new('BEZIER'); _sp.bezier_points.add(3)
_sp.bezier_points.foreach_set('co', [1.0, 30.0, 1.49e-08, 1.0, 4.0, 1.49e-08, 3.0, 2.0, 1.49e-08, 40.0, 2.0, 1.49e-08])
_sp.bezier_points.foreach_set('handle_left', [1.0, 30.71, 1.49e-08, 1.0, 5.2, 2.384e-08, 1.0, 2.0, 1.776e-15, 38.81, 2.0, 1.49e-08])
_sp.bezier_points.foreach_set('handle_right', [1.0, 27.67, 1.49e-08, 1.0, 2.0, 2.665e-15, 3.706, 2.0, 2.016e-08, 41.0, 2.0, 1.49e-08])
for _p, _l, _r in zip(_sp.bezier_points, ['ALIGNED', 'ALIGNED', 'ALIGNED', 'ALIGNED'], ['ALIGNED', 'ALIGNED', 'ALIGNED', 'ALIGNED']): _p.handle_left_type = _l; _p.handle_right_type = _r
_sp.order_u = 0
_sp.order_v = 0
cu_beziercurve_001.use_path = True
cu_beziercurve_001.use_path_clamp = True
cu_beziercurve_001.bevel_resolution = 0
cu_beziercurve_001.fill_mode = 'HALF'

# ---- objects
ob_plane = bpy.data.objects.new('Plane', me_plane)
ob_beziercurve = bpy.data.objects.new('BezierCurve', cu_beziercurve_001)
ob_cube_001 = bpy.data.objects.new('Cube.001', me_cube)
ob_cube = bpy.data.objects.new('Cube', me_cube)

# ---- transforms, parenting, visibility, modifiers, constraints
ob_plane.location = (0.0, 0.0, 0.0)
ob_plane.lineart.crease_threshold = 0.0
ob_beziercurve.location = (0.0, 0.0, 0.0)
ob_beziercurve.lineart.crease_threshold = 0.0
ob_cube_001.location = (0.0, 0.0, 0.0)
ob_cube_001.lineart.crease_threshold = 0.0
_m = ob_cube_001.modifiers.new('Array', 'ARRAY')
_m.fit_type = 'FIT_CURVE'
_m.curve = ob_beziercurve
_m.constant_offset_displace = (0.0, 0.0, 0.0)
_m = ob_cube_001.modifiers.new('Curve', 'CURVE')
_m.object = ob_beziercurve
_m = ob_cube_001.modifiers.new('Mirror', 'MIRROR')
_m.use_axis = (True, True, False)
ob_cube.location = (0.0, 0.0, 0.0)
ob_cube.lineart.crease_threshold = 0.0

# ---- collection membership
col_collection_1.objects.link(ob_plane)
col_collection_2.objects.link(ob_beziercurve)
col_collection_2.objects.link(ob_cube_001)
col_collection_12.objects.link(ob_cube)

# ---- scene / render settings (as saved in the file)
scene.frame_start = 1; scene.frame_end = 10; scene.frame_set(10)
scene.render.engine = 'BLENDER_EEVEE_NEXT'
scene.render.resolution_percentage = 50
scene.render.dither_intensity = 0.0
scene.cycles.use_denoising = False
scene.cycles.samples = 10
scene.cycles.sampling_pattern = 'TABULATED_SOBOL'
scene.cycles.light_sampling_threshold = 0.0
scene.cycles.use_adaptive_sampling = False
scene.cycles.use_light_tree = False
scene.cycles.blur_glossy = 0.0
scene.cycles.pixel_filter_type = 'GAUSSIAN'
scene.cycles.sample_clamp_indirect = 0.0
scene.view_settings.view_transform = 'Standard'
bpy.context.view_layer.update()

# ---- added for rendering (the .blend has no active camera and no usable light): camera, sun
cam_auto = bpy.data.cameras.new('AutoCamera')
cam_auto.lens = 50.0
cam_auto.sensor_width = 36.0
cam_auto.clip_end = 1649.4
ob_auto_camera = bpy.data.objects.new('AutoCamera', cam_auto)
scene.collection.objects.link(ob_auto_camera)
ob_auto_camera.location = (94.4592, -112.38, 75.1868)
ob_auto_camera.rotation_euler = (1.09748, -7.21219e-08, 0.694738)
scene.camera = ob_auto_camera
light_auto_sun = bpy.data.lights.new('AutoSun', 'SUN')
light_auto_sun.energy = 3.0
light_auto_sun.angle = 0.0523599
ob_auto_sun = bpy.data.objects.new('AutoSun', light_auto_sun)
scene.collection.objects.link(ob_auto_sun)
ob_auto_sun.rotation_euler = (0.872665, 0.174533, 0.523599)
bpy.context.view_layer.update()
